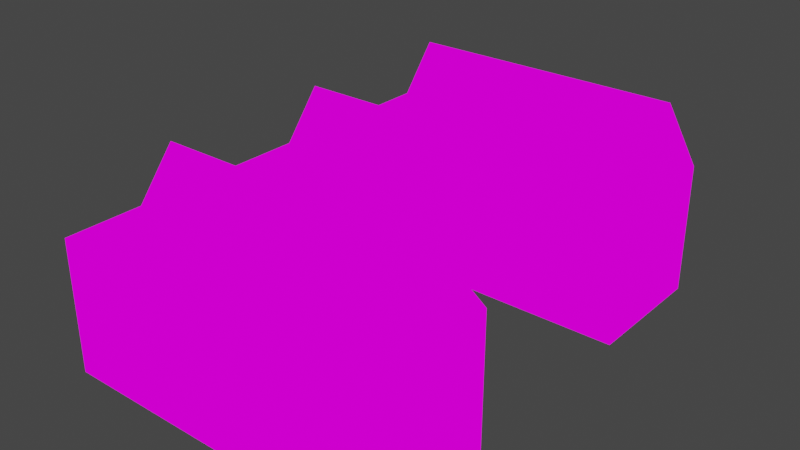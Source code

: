 # Source: manorinterior.blend  (saved by Blender 3.3.6; exported with 4.5.12 LTS)
import bpy
from mathutils import Matrix  # noqa: F401  (used for matrix-valued properties, if any)

bpy.ops.wm.read_factory_settings(use_empty=True)
scene = bpy.context.scene
scene.name = 'Scene'

# ---- collections
col_collection = bpy.data.collections.new('Collection'); scene.collection.children.link(col_collection)

# ---- images (referenced by path relative to the original .blend; pixels are not part of the script)
import os
ASSET_DIR = os.environ.get("B2B_ASSET_DIR", "")  # directory of the original .blend (textures are referenced by path, not embedded)
HERE = os.path.dirname(os.path.abspath(__file__))  # packed textures are extracted next to this script under _unpacked/

def load_image(name, relpath, width, height, colorspace="sRGB"):
    """Load a texture the original file referenced (path relative to the .blend, or extracted next to this script)."""
    p = next((c for c in (os.path.join(HERE, relpath), os.path.join(ASSET_DIR, relpath)) if relpath and os.path.exists(c)), "")
    if p:
        img = bpy.data.images.load(p, check_existing=True)
        img.name = name
    else:  # same state as the original file: an image datablock whose file is absent (Cycles renders it pink)
        img = bpy.data.images.new(name, width, height)
        img.source = "FILE"
        img.filepath = "//" + (relpath or name)
    img.colorspace_settings.name = colorspace
    return img
img_manorinterior_psd = load_image('manorinterior.psd', 'manorinterior.psd', 1024, 1024, 'sRGB')

# ---- materials (node trees are filled in below, after node groups)
mat_material_001 = bpy.data.materials.new('Material.001')
mat_material_001.alpha_threshold = 0.0
mat_material_001.use_transparent_shadow = False
mat_material_001.roughness = 0.5
mat_material_001.line_color = (0.0, 0.0, 0.0, 1.0)

# ---- material node trees
mat_material_001.use_nodes = True; mat_material_001.node_tree.nodes.clear()
_N = mat_material_001.node_tree.nodes; _L = mat_material_001.node_tree.links
n0 = _N.new('ShaderNodeOutputMaterial'); n0.name = 'Material Output'; n0.location = (300, 300)
n1 = _N.new('ShaderNodeEmission'); n1.name = 'Emission'; n1.location = (10, 300)
n2 = _N.new('ShaderNodeTexImage'); n2.name = 'Image Texture'; n2.location = (-280, 280)
n2.image = img_manorinterior_psd
n2.interpolation = 'Closest'
_L.new(n1.outputs[0], n0.inputs[0])
_L.new(n2.outputs[0], n1.inputs[0])
n0.is_active_output = True

# ---- world
world_world = bpy.data.worlds.new('World'); scene.world = world_world
world_world.use_nodes = True; world_world.node_tree.nodes.clear()
_N = world_world.node_tree.nodes; _L = world_world.node_tree.links
n0 = _N.new('ShaderNodeOutputWorld'); n0.name = 'World Output'; n0.location = (300, 300)
n1 = _N.new('ShaderNodeBackground'); n1.name = 'Background'; n1.location = (10, 300)
n1.inputs[0].default_value = (0.05088, 0.05088, 0.05088, 1.0)
_L.new(n1.outputs[0], n0.inputs[0])
n0.is_active_output = True
world_world.color = (0.05088, 0.05088, 0.05088)
world_world.use_sun_shadow = False
world_world.sun_shadow_jitter_overblur = 0.0

# ---- meshes
me_plane_049 = bpy.data.meshes.new('Plane.049')
me_plane_049.from_pydata([(9.0, 7.0, 0.0), (9.0, 9.0, 0.0), (7.0, -9.0, 0.0), (9.0, 5.0, 0.0), (9.0, -9.0, 0.0), (7.0, -7.0, 0.0), (9.0, -7.0, 0.0), (7.0, 7.0, 0.0), (5.0, 9.0, 0.0), (7.0, 9.0, 0.0), (5.0, 5.0, 0.0), (7.0, 5.0, 0.0), (5.0, 7.0, 0.0), (5.0, -7.0, 0.0), (3.0, 9.0, 0.0), (3.0, -9.0, 0.0), (3.0, 5.0, 0.0), (5.0, -9.0, 0.0), (3.0, 7.0, 0.0), (3.0, -7.0, 0.0), (1.0, 5.0, 0.0), (1.0, 7.0, 0.0), (1.0, -1.0, 0.0), (-1.0, -9.0, 0.0), (1.0, -9.0, 0.0), (-1.0, -7.0, 0.0), (1.0, -7.0, 0.0), (-1.0, 7.0, 0.0), (-3.0, 9.0, 0.0), (-3.0, -11.0, 0.0), (-3.0, 5.0, 0.0), (-1.0, 5.0, 0.0), (-3.0, 3.0, 0.0), (-1.0, 3.0, 0.0), (-1.0, 1.0, 0.0), (-1.0, -3.0, 0.0), (-3.0, -1.0, 0.0), (-1.0, -1.0, 0.0), (-1.0, -5.0, 0.0), (-3.0, -3.0, 0.0), (-3.0, -7.0, 0.0), (-3.0, -9.0, 0.0), (-5.0, 7.0, 0.0), (-3.0, 7.0, 0.0), (-5.0, 5.0, 0.0), (-5.0, 1.0, 0.0), (-3.0, 1.0, 0.0), (-3.0, -5.0, 0.0), (-5.0, -5.0, 0.0), (-7.0, 7.0, 0.0), (-7.0, 9.0, 0.0), (-5.0, 9.0, 0.0), (-7.0, -11.0, 0.0), (-5.0, -11.0, 0.0), (-7.0, -9.0, 0.0), (-5.0, -9.0, 0.0), (-7.0, 5.0, 0.0), (-5.0, 3.0, 0.0), (-7.0, 3.0, 0.0), (-7.0, -1.0, 0.0), (-7.0, 1.0, 0.0), (-5.0, -3.0, 0.0), (-5.0, -1.0, 0.0), (-7.0, -3.0, 0.0), (-7.0, -7.0, 0.0), (-7.0, -5.0, 0.0), (-5.0, -7.0, 0.0), (7.0, -13.0, 0.0), (9.0, -13.0, 0.0), (9.0, -11.0, 0.0), (5.0, -11.0, 0.0), (7.0, -11.0, 0.0), (3.0, -11.0, 0.0), (3.0, -13.0, 0.0), (1.0, -11.0, 0.0), (1.0, -13.0, 0.0), (-1.0, -11.0, 0.0), (-5.0, -13.0, 0.0), (9.0, -15.0, 0.0), (7.0, -15.0, 0.0), (5.0, -13.0, 0.0), (5.0, -15.0, 0.0), (1.0, -15.0, 0.0), (3.0, -15.0, 0.0), (-1.0, -15.0, 0.0), (-1.0, -13.0, 0.0), (-3.0, -15.0, 0.0), (-3.0, -13.0, 0.0), (-7.0, -15.0, 0.0), (-5.0, -15.0, 0.0), (-7.0, -13.0, 0.0), (1.0, 1.0, 0.0), (1.0, 3.0, 0.0), (1.0, -5.0, 0.0), (1.0, -3.0, 0.0), (7.0, 11.0, 0.0), (9.0, 11.0, 0.0), (1.0, 9.0, 0.0), (-1.0, 9.0, 0.0), (-7.0, 11.0, 0.0), (9.0, 13.0, 0.0), (7.0, 13.0, 0.0), (3.0, 11.0, 0.0), (5.0, 11.0, 0.0), (3.0, 13.0, 0.0), (5.0, 13.0, 0.0), (1.0, 11.0, 0.0), (1.0, 13.0, 0.0), (-1.0, 11.0, 0.0), (-1.0, 13.0, 0.0), (-3.0, 11.0, 0.0), (-5.0, 11.0, 0.0), (-3.0, 13.0, 0.0), (-7.0, 13.0, 0.0), (-5.0, 13.0, 0.0), (-7.0, 7.0, 0.0), (-7.0, 5.0, 0.0), (-7.0, 1.0, 0.0), (-7.0, -5.0, 0.0), (-9.0, 7.0, 0.0), (-9.0, 9.0, 0.0), (-7.0, 9.0, 0.0), (-9.0, -11.0, 0.0), (-7.0, -11.0, 0.0), (-9.0, -9.0, 0.0), (-7.0, -9.0, 0.0), (-9.0, 5.0, 0.0), (-7.0, 3.0, 0.0), (-9.0, 3.0, 0.0), (-9.0, -1.0, 0.0), (-9.0, 1.0, 0.0), (-7.0, -3.0, 0.0), (-7.0, -1.0, 0.0), (-9.0, -3.0, 0.0), (-9.0, -7.0, 0.0), (-9.0, -5.0, 0.0), (-7.0, -7.0, 0.0), (-7.0, -13.0, 0.0), (-9.0, -15.0, 0.0), (-7.0, -15.0, 0.0), (-9.0, -13.0, 0.0), (-9.0, 11.0, 0.0), (-7.0, 11.0, 0.0), (-9.0, 13.0, 0.0), (-7.0, 13.0, 0.0), (-9.0, 7.0, 0.0), (-9.0, 5.0, 0.0), (-9.0, 1.0, 0.0), (-9.0, -5.0, 0.0), (-11.0, 7.0, 0.0), (-11.0, 9.0, 0.0), (-9.0, 9.0, 0.0), (-11.0, -11.0, 0.0), (-9.0, -11.0, 0.0), (-11.0, -9.0, 0.0), (-9.0, -9.0, 0.0), (-11.0, 5.0, 0.0), (-9.0, 3.0, 0.0), (-11.0, 3.0, 0.0), (-11.0, -1.0, 0.0), (-11.0, 1.0, 0.0), (-9.0, -3.0, 0.0), (-9.0, -1.0, 0.0), (-11.0, -3.0, 0.0), (-11.0, -7.0, 0.0), (-11.0, -5.0, 0.0), (-9.0, -7.0, 0.0), (-9.0, -13.0, 0.0), (-11.0, -15.0, 0.0), (-9.0, -15.0, 0.0), (-11.0, -13.0, 0.0), (-11.0, 11.0, 0.0), (-9.0, 11.0, 0.0), (-11.0, 13.0, 0.0), (-9.0, 13.0, 0.0)], [], [(37, 22, 91, 34), (7, 0, 1, 9), (71, 69, 4, 2), (11, 3, 0, 7), (2, 4, 6, 5), (12, 7, 9, 8), (70, 71, 2, 17), (10, 11, 7, 12), (17, 2, 5, 13), (18, 12, 8, 14), (72, 70, 17, 15), (16, 10, 12, 18), (15, 17, 13, 19), (21, 18, 14, 97), (74, 72, 15, 24), (20, 16, 18, 21), (24, 15, 19, 26), (27, 21, 97, 98), (76, 74, 24, 23), (31, 20, 21, 27), (35, 94, 22, 37), (23, 24, 26, 25), (43, 27, 98, 28), (29, 76, 23, 41), (30, 31, 27, 43), (32, 33, 31, 30), (46, 34, 33, 32), (36, 37, 34, 46), (39, 35, 37, 36), (47, 38, 35, 39), (40, 25, 38, 47), (41, 23, 25, 40), (42, 43, 28, 51), (53, 29, 41, 55), (44, 30, 43, 42), (57, 32, 30, 44), (45, 46, 32, 57), (62, 36, 46, 45), (61, 39, 36, 62), (48, 47, 39, 61), (66, 40, 47, 48), (55, 41, 40, 66), (49, 42, 51, 50), (52, 53, 55, 54), (56, 44, 42, 49), (58, 57, 44, 56), (60, 45, 57, 58), (59, 62, 45, 60), (63, 61, 62, 59), (65, 48, 61, 63), (64, 66, 48, 65), (54, 55, 66, 64), (67, 68, 69, 71), (80, 67, 71, 70), (73, 80, 70, 72), (75, 73, 72, 74), (85, 75, 74, 76), (87, 85, 76, 29), (77, 87, 29, 53), (90, 77, 53, 52), (79, 78, 68, 67), (81, 79, 67, 80), (83, 81, 80, 73), (82, 83, 73, 75), (84, 82, 75, 85), (86, 84, 85, 87), (89, 86, 87, 77), (88, 89, 77, 90), (34, 91, 92, 33), (38, 93, 94, 35), (9, 1, 96, 95), (8, 9, 95, 103), (14, 8, 103, 102), (97, 14, 102, 106), (98, 97, 106, 108), (28, 98, 108, 110), (51, 28, 110, 111), (50, 51, 111, 99), (95, 96, 100, 101), (103, 95, 101, 105), (102, 103, 105, 104), (106, 102, 104, 107), (108, 106, 107, 109), (110, 108, 109, 112), (111, 110, 112, 114), (99, 111, 114, 113), (119, 115, 121, 120), (122, 123, 125, 124), (126, 116, 115, 119), (128, 127, 116, 126), (130, 117, 127, 128), (129, 132, 117, 130), (133, 131, 132, 129), (135, 118, 131, 133), (134, 136, 118, 135), (124, 125, 136, 134), (140, 137, 123, 122), (138, 139, 137, 140), (120, 121, 142, 141), (141, 142, 144, 143), (149, 145, 151, 150), (152, 153, 155, 154), (156, 146, 145, 149), (158, 157, 146, 156), (160, 147, 157, 158), (159, 162, 147, 160), (163, 161, 162, 159), (165, 148, 161, 163), (164, 166, 148, 165), (154, 155, 166, 164), (170, 167, 153, 152), (168, 169, 167, 170), (150, 151, 172, 171), (171, 172, 174, 173)])
_uv = me_plane_049.uv_layers.new(name='UVMap')
_uv.uv.foreach_set('vector', [0.6816, 0.9121, 0.7559, 0.9121, 0.7559, 0.9863, 0.6816, 0.9863, 0.6816, 0.9121, 0.7559, 0.9121, 0.7559, 0.9863, 0.6816, 0.9863, 0.6816, 0.9121, 0.7559, 0.9121, 0.7559, 0.9863, 0.6816, 0.9863, 0.6816, 0.9121, 0.7559, 0.9121, 0.7559, 0.9863, 0.6816, 0.9863, 0.6816, 0.9121, 0.7559, 0.9121, 0.7559, 0.9863, 0.6816, 0.9863, 0.6816, 0.9121, 0.7559, 0.9121, 0.7559, 0.9863, 0.6816, 0.9863, 0.6816, 0.9121, 0.7559, 0.9121, 0.7559, 0.9863, 0.6816, 0.9863, 0.6816, 0.9121, 0.7559, 0.9121, 0.7559, 0.9863, 0.6816, 0.9863, 0.6816, 0.9121, 0.7559, 0.9121, 0.7559, 0.9863, 0.6816, 0.9863, 0.6816, 0.9121, 0.7559, 0.9121, 0.7559, 0.9863, 0.6816, 0.9863, 0.6816, 0.9121, 0.7559, 0.9121, 0.7559, 0.9863, 0.6816, 0.9863, 0.6816, 0.9121, 0.7559, 0.9121, 0.7559, 0.9863, 0.6816, 0.9863, 0.6816, 0.9121, 0.7559, 0.9121, 0.7559, 0.9863, 0.6816, 0.9863, 0.6816, 0.9121, 0.7559, 0.9121, 0.7559, 0.9863, 0.6816, 0.9863, 0.6816, 0.9121, 0.7559, 0.9121, 0.7559, 0.9863, 0.6816, 0.9863, 0.6816, 0.9121, 0.7559, 0.9121, 0.7559, 0.9863, 0.6816, 0.9863, 0.6816, 0.9121, 0.7559, 0.9121, 0.7559, 0.9863, 0.6816, 0.9863, 0.6816, 0.9121, 0.7559, 0.9121, 0.7559, 0.9863, 0.6816, 0.9863, 0.6816, 0.9121, 0.7559, 0.9121, 0.7559, 0.9863, 0.6816, 0.9863, 0.6816, 0.9121, 0.7559, 0.9121, 0.7559, 0.9863, 0.6816, 0.9863, 0.6816, 0.9121, 0.7559, 0.9121, 0.7559, 0.9863, 0.6816, 0.9863, 0.6816, 0.9121, 0.7559, 0.9121, 0.7559, 0.9863, 0.6816, 0.9863, 0.6816, 0.9121, 0.7559, 0.9121, 0.7559, 0.9863, 0.6816, 0.9863, 0.6816, 0.9121, 0.7559, 0.9121, 0.7559, 0.9863, 0.6816, 0.9863, 0.6816, 0.9121, 0.7559, 0.9121, 0.7559, 0.9863, 0.6816, 0.9863, 0.6816, 0.9121, 0.7559, 0.9121, 0.7559, 0.9863, 0.6816, 0.9863, 0.6816, 0.9121, 0.7559, 0.9121, 0.7559, 0.9863, 0.6816, 0.9863, 0.6816, 0.9121, 0.7559, 0.9121, 0.7559, 0.9863, 0.6816, 0.9863, 0.6816, 0.9121, 0.7559, 0.9121, 0.7559, 0.9863, 0.6816, 0.9863, 0.6816, 0.9121, 0.7559, 0.9121, 0.7559, 0.9863, 0.6816, 0.9863, 0.6816, 0.9121, 0.7559, 0.9121, 0.7559, 0.9863, 0.6816, 0.9863, 0.6816, 0.9121, 0.7559, 0.9121, 0.7559, 0.9863, 0.6816, 0.9863, 0.6816, 0.9121, 0.7559, 0.9121, 0.7559, 0.9863, 0.6816, 0.9863, 0.6816, 0.9121, 0.7559, 0.9121, 0.7559, 0.9863, 0.6816, 0.9863, 0.6816, 0.9121, 0.7559, 0.9121, 0.7559, 0.9863, 0.6816, 0.9863, 0.6816, 0.9121, 0.7559, 0.9121, 0.7559, 0.9863, 0.6816, 0.9863, 0.6816, 0.9121, 0.7559, 0.9121, 0.7559, 0.9863, 0.6816, 0.9863, 0.6816, 0.9121, 0.7559, 0.9121, 0.7559, 0.9863, 0.6816, 0.9863, 0.6816, 0.9121, 0.7559, 0.9121, 0.7559, 0.9863, 0.6816, 0.9863, 0.6816, 0.9121, 0.7559, 0.9121, 0.7559, 0.9863, 0.6816, 0.9863, 0.6816, 0.9121, 0.7559, 0.9121, 0.7559, 0.9863, 0.6816, 0.9863, 0.6816, 0.9121, 0.7559, 0.9121, 0.7559, 0.9863, 0.6816, 0.9863, 0.6816, 0.9121, 0.7559, 0.9121, 0.7559, 0.9863, 0.6816, 0.9863, 0.6816, 0.9121, 0.7559, 0.9121, 0.7559, 0.9863, 0.6816, 0.9863, 0.6816, 0.9121, 0.7559, 0.9121, 0.7559, 0.9863, 0.6816, 0.9863, 0.6816, 0.9121, 0.7559, 0.9121, 0.7559, 0.9863, 0.6816, 0.9863, 0.6816, 0.9121, 0.7559, 0.9121, 0.7559, 0.9863, 0.6816, 0.9863, 0.6816, 0.9121, 0.7559, 0.9121, 0.7559, 0.9863, 0.6816, 0.9863, 0.6816, 0.9121, 0.7559, 0.9121, 0.7559, 0.9863, 0.6816, 0.9863, 0.6816, 0.9121, 0.7559, 0.9121, 0.7559, 0.9863, 0.6816, 0.9863, 0.6816, 0.9121, 0.7559, 0.9121, 0.7559, 0.9863, 0.6816, 0.9863, 0.6816, 0.9121, 0.7559, 0.9121, 0.7559, 0.9863, 0.6816, 0.9863, 0.6816, 0.9121, 0.7559, 0.9121, 0.7559, 0.9863, 0.6816, 0.9863, 0.6816, 0.9121, 0.7559, 0.9121, 0.7559, 0.9863, 0.6816, 0.9863, 0.6816, 0.9121, 0.7559, 0.9121, 0.7559, 0.9863, 0.6816, 0.9863, 0.6816, 0.9121, 0.7559, 0.9121, 0.7559, 0.9863, 0.6816, 0.9863, 0.6816, 0.9121, 0.7559, 0.9121, 0.7559, 0.9863, 0.6816, 0.9863, 0.6816, 0.9121, 0.7559, 0.9121, 0.7559, 0.9863, 0.6816, 0.9863, 0.6816, 0.9121, 0.7559, 0.9121, 0.7559, 0.9863, 0.6816, 0.9863, 0.6816, 0.9121, 0.7559, 0.9121, 0.7559, 0.9863, 0.6816, 0.9863, 0.6816, 0.9121, 0.7559, 0.9121, 0.7559, 0.9863, 0.6816, 0.9863, 0.6816, 0.9121, 0.7559, 0.9121, 0.7559, 0.9863, 0.6816, 0.9863, 0.6816, 0.9121, 0.7559, 0.9121, 0.7559, 0.9863, 0.6816, 0.9863, 0.6816, 0.9121, 0.7559, 0.9121, 0.7559, 0.9863, 0.6816, 0.9863, 0.6816, 0.9121, 0.7559, 0.9121, 0.7559, 0.9863, 0.6816, 0.9863, 0.6816, 0.9121, 0.7559, 0.9121, 0.7559, 0.9863, 0.6816, 0.9863, 0.6816, 0.9121, 0.7559, 0.9121, 0.7559, 0.9863, 0.6816, 0.9863, 0.6816, 0.9121, 0.7559, 0.9121, 0.7559, 0.9863, 0.6816, 0.9863, 0.6816, 0.9121, 0.7559, 0.9121, 0.7559, 0.9863, 0.6816, 0.9863, 0.6816, 0.9121, 0.7559, 0.9121, 0.7559, 0.9863, 0.6816, 0.9863, 0.6816, 0.9121, 0.7559, 0.9121, 0.7559, 0.9863, 0.6816, 0.9863, 0.6816, 0.9121, 0.7559, 0.9121, 0.7559, 0.9863, 0.6816, 0.9863, 0.6816, 0.9121, 0.7559, 0.9121, 0.7559, 0.9863, 0.6816, 0.9863, 0.6816, 0.9121, 0.7559, 0.9121, 0.7559, 0.9863, 0.6816, 0.9863, 0.6816, 0.9121, 0.7559, 0.9121, 0.7559, 0.9863, 0.6816, 0.9863, 0.6816, 0.9121, 0.7559, 0.9121, 0.7559, 0.9863, 0.6816, 0.9863, 0.6816, 0.9121, 0.7559, 0.9121, 0.7559, 0.9863, 0.6816, 0.9863, 0.6816, 0.9121, 0.7559, 0.9121, 0.7559, 0.9863, 0.6816, 0.9863, 0.6816, 0.9121, 0.7559, 0.9121, 0.7559, 0.9863, 0.6816, 0.9863, 0.6816, 0.9121, 0.7559, 0.9121, 0.7559, 0.9863, 0.6816, 0.9863, 0.6816, 0.9121, 0.7559, 0.9121, 0.7559, 0.9863, 0.6816, 0.9863, 0.6816, 0.9121, 0.7559, 0.9121, 0.7559, 0.9863, 0.6816, 0.9863, 0.6816, 0.9121, 0.7559, 0.9121, 0.7559, 0.9863, 0.6816, 0.9863, 0.6816, 0.9121, 0.7559, 0.9121, 0.7559, 0.9863, 0.6816, 0.9863, 0.6816, 0.9121, 0.7559, 0.9121, 0.7559, 0.9863, 0.6816, 0.9863, 0.6816, 0.9121, 0.7559, 0.9121, 0.7559, 0.9863, 0.6816, 0.9863, 0.6816, 0.9121, 0.7559, 0.9121, 0.7559, 0.9863, 0.6816, 0.9863, 0.6816, 0.9121, 0.7559, 0.9121, 0.7559, 0.9863, 0.6816, 0.9863, 0.6816, 0.9121, 0.7559, 0.9121, 0.7559, 0.9863, 0.6816, 0.9863, 0.6816, 0.9121, 0.7559, 0.9121, 0.7559, 0.9863, 0.6816, 0.9863, 0.6816, 0.9121, 0.7559, 0.9121, 0.7559, 0.9863, 0.6816, 0.9863, 0.6816, 0.9121, 0.7559, 0.9121, 0.7559, 0.9863, 0.6816, 0.9863, 0.6816, 0.9121, 0.7559, 0.9121, 0.7559, 0.9863, 0.6816, 0.9863, 0.6816, 0.9121, 0.7559, 0.9121, 0.7559, 0.9863, 0.6816, 0.9863, 0.6816, 0.9121, 0.7559, 0.9121, 0.7559, 0.9863, 0.6816, 0.9863, 0.6816, 0.9121, 0.7559, 0.9121, 0.7559, 0.9863, 0.6816, 0.9863, 0.6816, 0.9121, 0.7559, 0.9121, 0.7559, 0.9863, 0.6816, 0.9863, 0.6816, 0.9121, 0.7559, 0.9121, 0.7559, 0.9863, 0.6816, 0.9863, 0.6816, 0.9121, 0.7559, 0.9121, 0.7559, 0.9863, 0.6816, 0.9863, 0.6816, 0.9121, 0.7559, 0.9121, 0.7559, 0.9863, 0.6816, 0.9863, 0.6816, 0.9121, 0.7559, 0.9121, 0.7559, 0.9863, 0.6816, 0.9863, 0.6816, 0.9121, 0.7559, 0.9121, 0.7559, 0.9863, 0.6816, 0.9863, 0.6816, 0.9121, 0.7559, 0.9121, 0.7559, 0.9863, 0.6816, 0.9863, 0.6816, 0.9121, 0.7559, 0.9121, 0.7559, 0.9863, 0.6816, 0.9863, 0.6816, 0.9121, 0.7559, 0.9121, 0.7559, 0.9863, 0.6816, 0.9863, 0.6816, 0.9121, 0.7559, 0.9121, 0.7559, 0.9863, 0.6816, 0.9863, 0.6816, 0.9121, 0.7559, 0.9121, 0.7559, 0.9863, 0.6816, 0.9863, 0.6816, 0.9121, 0.7559, 0.9121, 0.7559, 0.9863, 0.6816, 0.9863, 0.6816, 0.9121, 0.7559, 0.9121, 0.7559, 0.9863, 0.6816, 0.9863, 0.6816, 0.9121, 0.7559, 0.9121, 0.7559, 0.9863, 0.6816, 0.9863, 0.6816, 0.9121, 0.7559, 0.9121, 0.7559, 0.9863, 0.6816, 0.9863, 0.6816, 0.9121, 0.7559, 0.9121, 0.7559, 0.9863, 0.6816, 0.9863, 0.6816, 0.9121, 0.7559, 0.9121, 0.7559, 0.9863, 0.6816, 0.9863, 0.6816, 0.9121, 0.7559, 0.9121, 0.7559, 0.9863, 0.6816, 0.9863])
me_plane_049.materials.append(mat_material_001)
me_plane_049.update()
me_plane_118 = bpy.data.meshes.new('Plane.118')
me_plane_118.from_pydata([(9.0, 5.0, 0.0), (9.0, -7.0, 0.0), (-1.0, -7.0, 0.0), (-1.0, 5.0, 0.0), (-1.0, 3.0, 0.0), (-1.0, -5.0, 0.0), (9.0, -15.0, 0.0), (-7.0, -15.0, 0.0), (1.0, 3.0, 0.0), (1.0, -5.0, 0.0), (9.0, 13.0, 0.0), (-7.0, 13.0, 0.0), (9.0, 5.0, 8.0), (9.0, -7.0, 8.0), (-1.0, -7.0, 8.0), (-1.0, 5.0, 8.0), (-1.0, 3.0, 8.0), (-1.0, -5.0, 8.0), (9.0, -15.0, 8.0), (-7.0, -15.0, 8.0), (1.0, 3.0, 8.0), (1.0, -5.0, 8.0), (9.0, 13.0, 8.0), (-7.0, 13.0, 8.0), (9.0, -7.0, 8.0), (-7.0, -7.0, 8.0), (9.0, -11.0, 13.0), (-7.0, -11.0, 13.0), (9.0, 9.0, 13.0), (-7.0, 9.0, 13.0), (9.0, 5.0, 8.0), (-7.0, 5.0, 8.0), (-7.0, -5.0, 8.0), (1.0, -5.0, 8.0), (-7.0, 3.0, 8.0), (1.0, 3.0, 8.0), (-7.0, -1.0, 13.0), (1.0, -1.0, 13.0), (-1.0, -15.0, 8.0), (-1.0, 13.0, 8.0), (-4.0, -11.0, 12.0), (-4.0, 9.0, 12.0), (1.0, 1.0, 0.0), (1.0, -1.0, 0.0), (1.0, -3.0, 0.0), (1.0, 1.0, 8.0), (1.0, -1.0, 8.0), (1.0, -3.0, 8.0), (1.0, -3.332, 0.0), (1.0, -3.332, 8.0), (1.0, 1.321, 0.0), (1.0, 1.321, 8.0), (1.0, -3.0, 2.973), (1.0, -1.0, 2.973), (1.0, 1.0, 2.973), (1.0, -3.332, 2.973), (1.0, 1.321, 2.973), (1.0, -3.0, 3.609), (1.0, -1.0, 3.609), (1.0, 1.0, 3.609), (1.0, -3.332, 3.609), (1.0, 1.321, 3.609), (2.003, 1.321, 0.0), (2.003, 1.0, 0.0), (2.003, -3.0, 0.0), (2.003, -3.332, 0.0), (2.003, -3.0, 2.973), (2.003, 1.0, 2.973), (2.003, -3.332, 2.973), (2.003, 1.321, 2.973), (2.003, -1.0, 2.973), (2.003, -3.0, 3.609), (2.003, -1.0, 3.609), (2.003, 1.0, 3.609), (2.003, -3.332, 3.609), (2.003, 1.321, 3.609), (1.0, -2.0, 0.0), (1.0, -2.0, 8.0), (1.0, -2.0, 2.973), (1.0, -2.0, 3.609), (2.003, -2.0, 2.973), (2.003, -2.0, 3.609), (1.0, 0.0, 0.0), (1.0, 0.0, 8.0), (1.0, 0.0, 2.973), (1.0, 0.0, 3.609), (2.003, 0.0, 2.973), (2.003, 0.0, 3.609), (1.71, 0.0, 8.0), (1.71, -1.0, 8.0), (1.71, -2.0, 8.0), (1.71, -1.0, 3.609), (1.71, 0.0, 3.609), (1.71, -2.0, 3.609), (1.0, -2.0, 8.592), (1.0, 0.0, 8.592), (1.0, -3.0, 4.955), (1.0, 1.0, 4.955), (1.0, -3.332, 4.955), (1.0, 1.321, 4.955), (1.71, -1.0, 4.955), (1.71, -2.0, 4.955), (1.71, 0.0, 4.955), (1.0, -3.0, 5.263), (1.0, 1.0, 5.263), (1.0, -3.332, 5.263), (1.0, 1.321, 5.263), (1.71, -1.0, 5.263), (1.71, -2.0, 5.263), (1.71, 0.0, 5.263), (1.9, 0.0, 4.955), (1.9, -1.0, 4.955), (1.9, -2.0, 4.955), (1.19, -3.0, 4.955), (1.19, 1.0, 4.955), (1.19, -3.0, 5.263), (1.19, 1.0, 5.263), (1.9, -1.0, 5.263), (1.9, -2.0, 5.263), (1.9, 0.0, 5.263), (-11.0, -15.0, 0.0), (-11.0, 13.0, 0.0), (-11.0, -15.0, 8.0), (-11.0, 13.0, 8.0), (1.509, 0.0, 4.955), (1.509, -1.0, 4.955), (1.509, -2.0, 4.955), (0.7993, -3.0, 4.955), (0.7993, 1.0, 4.955), (0.7993, 1.321, 4.955), (0.7993, -3.332, 4.955), (0.7993, -3.332, 5.263), (0.7993, 1.321, 5.263), (1.509, 0.0, 5.263), (1.509, -1.0, 5.263), (1.509, -2.0, 5.263), (0.7993, -3.0, 5.263), (0.7993, 1.0, 5.263)], [], [(9, 5, 17, 21), (7, 120, 122, 19), (5, 2, 14, 17), (3, 15, 12, 0), (50, 56, 61, 99, 106, 51, 20, 8), (7, 19, 18, 6), (2, 1, 13, 14), (10, 0, 12, 22), (8, 20, 16, 4), (6, 18, 13, 1), (11, 10, 22, 23), (4, 16, 15, 3), (28, 30, 31, 29), (22, 23, 29, 28), (24, 26, 27, 25), (18, 19, 27, 26), (32, 33, 37, 36), (34, 36, 37, 35), (26, 24, 18), (28, 22, 30), (37, 35, 33), (27, 19, 25), (36, 32, 34), (29, 31, 23), (38, 40, 41, 39), (19, 23, 41, 40), (105, 49, 47, 103), (90, 94, 47), (46, 89, 90, 77), (9, 21, 49, 105, 98, 60, 55, 48), (104, 45, 51, 106), (56, 69, 75, 61), (82, 84, 54, 42), (76, 78, 53, 43), (60, 74, 68, 55), (50, 62, 69, 56), (55, 68, 65, 48), (57, 71, 74, 60), (54, 67, 63, 42), (63, 67, 69, 62), (65, 68, 66, 64), (67, 73, 75, 69), (86, 87, 73, 67), (80, 81, 72, 70), (68, 74, 71, 66), (84, 86, 67, 54), (61, 75, 73, 59), (78, 80, 70, 53), (42, 63, 62, 50), (44, 64, 66, 52), (85, 87, 72, 58), (79, 81, 71, 57), (48, 65, 64, 44), (52, 66, 80, 78), (66, 71, 81, 80), (44, 52, 78, 76), (83, 88, 89, 46), (59, 73, 87, 85), (53, 70, 86, 84), (70, 72, 87, 86), (43, 53, 84, 82), (57, 93, 79), (108, 90, 89, 107), (109, 88, 45, 104), (103, 47, 90, 108), (107, 89, 88, 109), (77, 90, 47), (45, 88, 83), (45, 95, 88), (58, 91, 92, 85), (79, 93, 91, 58), (85, 92, 59), (94, 90, 88, 95), (91, 100, 102, 92), (57, 96, 101, 93), (92, 102, 97, 59), (93, 101, 100, 91), (59, 97, 99, 61), (60, 98, 96, 57), (107, 117, 118, 108), (96, 113, 112, 101), (104, 116, 119, 109), (100, 111, 110, 102), (111, 117, 119, 110), (113, 115, 118, 112), (110, 119, 116, 114), (112, 118, 117, 111), (114, 116, 106, 99), (98, 105, 115, 113), (102, 110, 114, 97), (106, 116, 104), (101, 112, 111, 100), (103, 115, 105), (97, 114, 99), (98, 113, 96), (109, 119, 117, 107), (108, 118, 115, 103), (121, 123, 122, 120), (23, 123, 121, 11), (50, 42, 54, 56), (56, 54, 59, 61), (59, 54, 84, 85), (58, 85, 84, 53), (53, 78, 79, 58), (57, 79, 78, 52), (52, 44, 48, 55), (57, 52, 55, 60), (106, 132, 129, 99), (108, 135, 134, 107), (102, 124, 125, 100), (98, 130, 131, 105), (109, 133, 137, 104), (103, 136, 135, 108), (137, 128, 129, 132), (133, 124, 128, 137), (134, 125, 124, 133), (135, 126, 125, 134), (136, 127, 126, 135), (131, 130, 127, 136), (101, 126, 127, 96), (104, 137, 132, 106), (97, 128, 124, 102), (105, 131, 136, 103), (100, 125, 126, 101), (99, 129, 128, 97), (107, 134, 133, 109), (96, 127, 130, 98)])
_uv = me_plane_118.uv_layers.new(name='UVMap')
_uv.uv.foreach_set('vector', [0.9955, 0.00452, 0.9525, 0.00452, 0.9525, 0.1765, 0.9955, 0.1765, 0.5092, 0.5524, 0.5092, 0.4515, 0.3072, 0.4515, 0.3072, 0.5524, 0.2285, 0.6154, 0.1855, 0.6154, 0.1855, 0.7874, 0.2285, 0.7874, 0.1765, 0.6154, 0.00452, 0.6154, 0.00452, 0.8304, 0.1765, 0.8304, 0.9074, 0.00452, 0.9074, 0.06843, 0.9074, 0.08209, 0.9074, 0.111, 0.9074, 0.1176, 0.9074, 0.1765, 0.9435, 0.1765, 0.9435, 0.00452, 0.5509, 0.00452, 0.379, 0.00452, 0.379, 0.3484, 0.5509, 0.3484, 0.6459, 0.8304, 0.6459, 0.6154, 0.474, 0.6154, 0.474, 0.8304, 0.8269, 0.7104, 0.655, 0.7104, 0.655, 0.8824, 0.8269, 0.8824, 0.9525, 0.7104, 0.9525, 0.8824, 0.9955, 0.8824, 0.9955, 0.7104, 0.2715, 0.7104, 0.2715, 0.8824, 0.4435, 0.8824, 0.4435, 0.7104, 0.4435, 0.7014, 0.4435, 0.3575, 0.2715, 0.3575, 0.2715, 0.7014, 0.1855, 0.7964, 0.1855, 0.9684, 0.2285, 0.9684, 0.2285, 0.7964, 0.655, 0.7014, 0.7625, 0.7014, 0.7625, 0.3575, 0.655, 0.3575, 0.7625, 0.7014, 0.7625, 0.3575, 0.655, 0.3575, 0.655, 0.7014, 0.7625, 0.00452, 0.655, 0.00452, 0.655, 0.3484, 0.7625, 0.3484, 0.379, 0.3484, 0.379, 0.00452, 0.2715, 0.00452, 0.2715, 0.3484, 0.9955, 0.3575, 0.9955, 0.1855, 0.888, 0.1855, 0.888, 0.3575, 0.9955, 0.3665, 0.888, 0.3665, 0.888, 0.5385, 0.9955, 0.5385, 0.7715, 0.2715, 0.879, 0.3575, 0.879, 0.1855, 0.7849, 0.6384, 0.8926, 0.7241, 0.8922, 0.5521, 0.7715, 0.4525, 0.879, 0.5385, 0.879, 0.3665, 0.836, 0.7964, 0.9435, 0.8824, 0.9435, 0.7104, 0.01655, 0.9184, 0.107, 0.8447, 0.1083, 0.9904, 0.4648, 0.9167, 0.56, 0.9946, 0.5617, 0.8409, 0.56, 0.6064, 0.6459, 0.5204, 0.6459, 0.09047, 0.56, 0.00452, 0.1765, 0.00452, 0.1765, 0.6064, 0.2625, 0.5204, 0.2625, 0.0905, 0.8073, 0.1176, 0.8073, 0.1765, 0.8145, 0.1765, 0.8145, 0.1176, 0.9148, 0.569, 0.9301, 0.569, 0.9301, 0.5475, 0.2891, 0.9258, 0.3047, 0.9258, 0.3047, 0.9043, 0.2891, 0.9043, 0.7715, 0.00452, 0.7715, 0.1765, 0.8073, 0.1765, 0.8073, 0.1176, 0.8073, 0.111, 0.8073, 0.08209, 0.8073, 0.06843, 0.8073, 0.00452, 0.9005, 0.1176, 0.9005, 0.1765, 0.9074, 0.1765, 0.9074, 0.1176, 0.6389, 0.9033, 0.6173, 0.9033, 0.6173, 0.917, 0.6389, 0.917, 0.5164, 0.531, 0.4525, 0.531, 0.4525, 0.5525, 0.5164, 0.5525, 0.5164, 0.488, 0.4525, 0.488, 0.4525, 0.5095, 0.5164, 0.5095, 0.1478, 0.917, 0.1694, 0.917, 0.1694, 0.9033, 0.1478, 0.9033, 0.6389, 0.8394, 0.6173, 0.8394, 0.6173, 0.9033, 0.6389, 0.9033, 0.1478, 0.9033, 0.1694, 0.9033, 0.1694, 0.8394, 0.1478, 0.8394, 0.547, 0.5594, 0.5254, 0.5594, 0.5254, 0.5666, 0.547, 0.5666, 0.3264, 0.9553, 0.348, 0.9553, 0.348, 0.8914, 0.3264, 0.8914, 0.5301, 0.4506, 0.4662, 0.4506, 0.4662, 0.4575, 0.5301, 0.4575, 0.5301, 0.3575, 0.4662, 0.3575, 0.4662, 0.3646, 0.5301, 0.3646, 0.4662, 0.4506, 0.4525, 0.4506, 0.4525, 0.4575, 0.4662, 0.4575, 0.4662, 0.4291, 0.4525, 0.4291, 0.4525, 0.4506, 0.4662, 0.4506, 0.4662, 0.3861, 0.4525, 0.3861, 0.4525, 0.4076, 0.4662, 0.4076, 0.4662, 0.3575, 0.4525, 0.3575, 0.4525, 0.3646, 0.4662, 0.3646, 0.2375, 0.855, 0.2591, 0.855, 0.2591, 0.8335, 0.2375, 0.8335, 0.547, 0.4665, 0.5254, 0.4665, 0.5254, 0.4734, 0.547, 0.4734, 0.2375, 0.898, 0.2591, 0.898, 0.2591, 0.8765, 0.2375, 0.8765, 0.5391, 0.3881, 0.5391, 0.4096, 0.546, 0.4096, 0.546, 0.3881, 0.3174, 0.8914, 0.2958, 0.8914, 0.2958, 0.9553, 0.3174, 0.9553, 0.547, 0.4949, 0.5254, 0.4949, 0.5254, 0.5164, 0.547, 0.5164, 0.547, 0.5379, 0.5254, 0.5379, 0.5254, 0.5594, 0.547, 0.5594, 0.5391, 0.3575, 0.5391, 0.379, 0.5462, 0.379, 0.5462, 0.3575, 0.2375, 0.9195, 0.2591, 0.9195, 0.2591, 0.898, 0.2375, 0.898, 0.4662, 0.3646, 0.4525, 0.3646, 0.4525, 0.3861, 0.4662, 0.3861, 0.5164, 0.4665, 0.4525, 0.4665, 0.4525, 0.488, 0.5164, 0.488, 0.2891, 0.9473, 0.3047, 0.9473, 0.3047, 0.9258, 0.2891, 0.9258, 0.547, 0.4734, 0.5254, 0.4734, 0.5254, 0.4949, 0.547, 0.4949, 0.2375, 0.8765, 0.2591, 0.8765, 0.2591, 0.855, 0.2375, 0.855, 0.4662, 0.4076, 0.4525, 0.4076, 0.4525, 0.4291, 0.4662, 0.4291, 0.5164, 0.5095, 0.4525, 0.5095, 0.4525, 0.531, 0.5164, 0.531, 0.4354, 0.4072, 0.4577, 0.4386, 0.4354, 0.4386, 0.836, 0.1176, 0.836, 0.1765, 0.8575, 0.1765, 0.8575, 0.1176, 0.879, 0.1176, 0.879, 0.1765, 0.9005, 0.1765, 0.9005, 0.1176, 0.8145, 0.1176, 0.8145, 0.1765, 0.836, 0.1765, 0.836, 0.1176, 0.8575, 0.1176, 0.8575, 0.1765, 0.879, 0.1765, 0.879, 0.1176, 0.2891, 0.9043, 0.3047, 0.9043, 0.2891, 0.8828, 0.2891, 0.9688, 0.3047, 0.9473, 0.2891, 0.9473, 0.9301, 0.6335, 0.9301, 0.612, 0.9148, 0.612, 0.4354, 0.47, 0.4577, 0.47, 0.4577, 0.5013, 0.4354, 0.5013, 0.4183, 0.4448, 0.3931, 0.4448, 0.3931, 0.4803, 0.4183, 0.4803, 0.4354, 0.5013, 0.4577, 0.5013, 0.4354, 0.5327, 0.9301, 0.569, 0.9148, 0.569, 0.9148, 0.612, 0.9301, 0.612, 0.8575, 0.08209, 0.8575, 0.111, 0.879, 0.111, 0.879, 0.08209, 0.8145, 0.08209, 0.8145, 0.111, 0.836, 0.111, 0.836, 0.08209, 0.879, 0.08209, 0.879, 0.111, 0.9005, 0.111, 0.9005, 0.08209, 0.836, 0.08209, 0.836, 0.111, 0.8575, 0.111, 0.8575, 0.08209, 0.9005, 0.08209, 0.9005, 0.111, 0.9074, 0.111, 0.9074, 0.08209, 0.8073, 0.08209, 0.8073, 0.111, 0.8145, 0.111, 0.8145, 0.08209, 0.2528, 0.6655, 0.2569, 0.6655, 0.2569, 0.644, 0.2528, 0.644, 0.2569, 0.7316, 0.2528, 0.7316, 0.2375, 0.7531, 0.2416, 0.7531, 0.2375, 0.7085, 0.2416, 0.7085, 0.2569, 0.687, 0.2528, 0.687, 0.2416, 0.7746, 0.2375, 0.7746, 0.2375, 0.7961, 0.2416, 0.7961, 0.8575, 0.111, 0.8575, 0.1176, 0.879, 0.1176, 0.879, 0.111, 0.8145, 0.111, 0.8145, 0.1176, 0.836, 0.1176, 0.836, 0.111, 0.879, 0.111, 0.879, 0.1176, 0.9005, 0.1176, 0.9005, 0.111, 0.836, 0.111, 0.836, 0.1176, 0.8575, 0.1176, 0.8575, 0.111, 0.9005, 0.111, 0.9005, 0.1176, 0.9074, 0.1176, 0.9074, 0.111, 0.8073, 0.111, 0.8073, 0.1176, 0.8145, 0.1176, 0.8145, 0.111, 0.2416, 0.7961, 0.2375, 0.7961, 0.2528, 0.8176, 0.2569, 0.8176, 0.2375, 0.7154, 0.2416, 0.7085, 0.2375, 0.7085, 0.2416, 0.7531, 0.2375, 0.7531, 0.2375, 0.7746, 0.2416, 0.7746, 0.2375, 0.6226, 0.2416, 0.6226, 0.2375, 0.6154, 0.2569, 0.8176, 0.2528, 0.8176, 0.2569, 0.8245, 0.2569, 0.7245, 0.2528, 0.7316, 0.2569, 0.7316, 0.2528, 0.687, 0.2569, 0.687, 0.2569, 0.6655, 0.2528, 0.6655, 0.2528, 0.644, 0.2569, 0.644, 0.2416, 0.6226, 0.2375, 0.6226, 0.00452, 0.6064, 0.1765, 0.6064, 0.1765, 0.00452, 0.00452, 0.00452, 0.3072, 0.5524, 0.3072, 0.4515, 0.5092, 0.4515, 0.5092, 0.5524, 0.4371, 0.5516, 0.4371, 0.5413, 0.3412, 0.5413, 0.3412, 0.5516, 0.3412, 0.5516, 0.3412, 0.5413, 0.3207, 0.5413, 0.3207, 0.5516, 0.3207, 0.5413, 0.3412, 0.5413, 0.3412, 0.509, 0.3207, 0.509, 0.3207, 0.4767, 0.3207, 0.509, 0.3412, 0.509, 0.3412, 0.4767, 0.3412, 0.4767, 0.3412, 0.4445, 0.3207, 0.4445, 0.3207, 0.4767, 0.3207, 0.4122, 0.3207, 0.4445, 0.3412, 0.4445, 0.3412, 0.4122, 0.3412, 0.4122, 0.4371, 0.4122, 0.4371, 0.4015, 0.3412, 0.4015, 0.3207, 0.4122, 0.3412, 0.4122, 0.3412, 0.4015, 0.3207, 0.4015, 0.9074, 0.1176, 0.9074, 0.1176, 0.9074, 0.111, 0.9074, 0.111, 0.2528, 0.644, 0.2528, 0.644, 0.2528, 0.6655, 0.2528, 0.6655, 0.2416, 0.7961, 0.2416, 0.7961, 0.2416, 0.7746, 0.2416, 0.7746, 0.8073, 0.111, 0.8073, 0.111, 0.8073, 0.1176, 0.8073, 0.1176, 0.2528, 0.687, 0.2528, 0.687, 0.2375, 0.7085, 0.2375, 0.7085, 0.2375, 0.6226, 0.2375, 0.6226, 0.2528, 0.644, 0.2528, 0.644, 0.9005, 0.1176, 0.9005, 0.111, 0.9074, 0.111, 0.9074, 0.1176, 0.879, 0.1176, 0.879, 0.111, 0.9005, 0.111, 0.9005, 0.1176, 0.8575, 0.1176, 0.8575, 0.111, 0.879, 0.111, 0.879, 0.1176, 0.836, 0.1176, 0.836, 0.111, 0.8575, 0.111, 0.8575, 0.1176, 0.8145, 0.1176, 0.8145, 0.111, 0.836, 0.111, 0.836, 0.1176, 0.8073, 0.1176, 0.8073, 0.111, 0.8145, 0.111, 0.8145, 0.1176, 0.2416, 0.7531, 0.2416, 0.7531, 0.2569, 0.7316, 0.2569, 0.7316, 0.2375, 0.7085, 0.2375, 0.7085, 0.2375, 0.7154, 0.2375, 0.7154, 0.2569, 0.8176, 0.2569, 0.8176, 0.2416, 0.7961, 0.2416, 0.7961, 0.2375, 0.6154, 0.2375, 0.6154, 0.2375, 0.6226, 0.2375, 0.6226, 0.2416, 0.7746, 0.2416, 0.7746, 0.2416, 0.7531, 0.2416, 0.7531, 0.2569, 0.8245, 0.2569, 0.8245, 0.2569, 0.8176, 0.2569, 0.8176, 0.2528, 0.6655, 0.2528, 0.6655, 0.2528, 0.687, 0.2528, 0.687, 0.2569, 0.7316, 0.2569, 0.7316, 0.2569, 0.7245, 0.2569, 0.7245])
me_plane_118.materials.append(mat_material_001)
me_plane_118.update()
me_plane_001 = bpy.data.meshes.new('Plane.001')
me_plane_001.from_pydata([(9.0, 7.0, 0.0), (9.0, 9.0, 0.0), (7.0, -9.0, 0.0), (9.0, 5.0, 0.0), (9.0, -9.0, 0.0), (7.0, -7.0, 0.0), (9.0, -7.0, 0.0), (7.0, 7.0, 0.0), (5.0, 9.0, 0.0), (7.0, 9.0, 0.0), (5.0, 5.0, 0.0), (7.0, 5.0, 0.0), (5.0, 7.0, 0.0), (5.0, -7.0, 0.0), (3.0, 9.0, 0.0), (3.0, -9.0, 0.0), (3.0, 5.0, 0.0), (5.0, -9.0, 0.0), (3.0, 7.0, 0.0), (3.0, -7.0, 0.0), (1.0, 5.0, 0.0), (1.0, 7.0, 0.0), (1.0, -1.0, 0.0), (-1.0, -9.0, 0.0), (1.0, -9.0, 0.0), (-1.0, -7.0, 0.0), (1.0, -7.0, 0.0), (-1.0, 7.0, 0.0), (-3.0, 9.0, 0.0), (-3.0, -11.0, 0.0), (-3.0, 5.0, 0.0), (-1.0, 5.0, 0.0), (-3.0, 3.0, 0.0), (-1.0, 3.0, 0.0), (-1.0, 1.0, 0.0), (-1.0, -3.0, 0.0), (-3.0, -1.0, 0.0), (-1.0, -1.0, 0.0), (-1.0, -5.0, 0.0), (-3.0, -3.0, 0.0), (-3.0, -7.0, 0.0), (-3.0, -9.0, 0.0), (-5.0, 7.0, 0.0), (-3.0, 7.0, 0.0), (-5.0, 5.0, 0.0), (-5.0, 1.0, 0.0), (-3.0, 1.0, 0.0), (-3.0, -5.0, 0.0), (-5.0, -5.0, 0.0), (-7.0, 7.0, 0.0), (-7.0, 9.0, 0.0), (-5.0, 9.0, 0.0), (-7.0, -11.0, 0.0), (-5.0, -11.0, 0.0), (-7.0, -9.0, 0.0), (-5.0, -9.0, 0.0), (-7.0, 5.0, 0.0), (-5.0, 3.0, 0.0), (-7.0, 3.0, 0.0), (-7.0, -1.0, 0.0), (-7.0, 1.0, 0.0), (-5.0, -3.0, 0.0), (-5.0, -1.0, 0.0), (-7.0, -3.0, 0.0), (-7.0, -7.0, 0.0), (-7.0, -5.0, 0.0), (-5.0, -7.0, 0.0), (7.0, -13.0, 0.0), (9.0, -13.0, 0.0), (9.0, -11.0, 0.0), (5.0, -11.0, 0.0), (7.0, -11.0, 0.0), (3.0, -11.0, 0.0), (3.0, -13.0, 0.0), (1.0, -11.0, 0.0), (1.0, -13.0, 0.0), (-1.0, -11.0, 0.0), (-5.0, -13.0, 0.0), (9.0, -15.0, 0.0), (7.0, -15.0, 0.0), (5.0, -13.0, 0.0), (5.0, -15.0, 0.0), (1.0, -15.0, 0.0), (3.0, -15.0, 0.0), (-1.0, -15.0, 0.0), (-1.0, -13.0, 0.0), (-3.0, -15.0, 0.0), (-3.0, -13.0, 0.0), (-7.0, -15.0, 0.0), (-5.0, -15.0, 0.0), (-7.0, -13.0, 0.0), (1.0, 1.0, 0.0), (1.0, 3.0, 0.0), (1.0, -5.0, 0.0), (1.0, -3.0, 0.0), (7.0, 11.0, 0.0), (9.0, 11.0, 0.0), (1.0, 9.0, 0.0), (-1.0, 9.0, 0.0), (-7.0, 11.0, 0.0), (9.0, 13.0, 0.0), (7.0, 13.0, 0.0), (3.0, 11.0, 0.0), (5.0, 11.0, 0.0), (3.0, 13.0, 0.0), (5.0, 13.0, 0.0), (1.0, 11.0, 0.0), (1.0, 13.0, 0.0), (-1.0, 11.0, 0.0), (-1.0, 13.0, 0.0), (-3.0, 11.0, 0.0), (-5.0, 11.0, 0.0), (-3.0, 13.0, 0.0), (-7.0, 13.0, 0.0), (-5.0, 13.0, 0.0), (-7.0, 7.0, 0.0), (-7.0, 5.0, 0.0), (-7.0, 1.0, 0.0), (-7.0, -5.0, 0.0), (-9.0, 7.0, 0.0), (-9.0, 9.0, 0.0), (-7.0, 9.0, 0.0), (-9.0, -11.0, 0.0), (-7.0, -11.0, 0.0), (-9.0, -9.0, 0.0), (-7.0, -9.0, 0.0), (-9.0, 5.0, 0.0), (-7.0, 3.0, 0.0), (-9.0, 3.0, 0.0), (-9.0, -1.0, 0.0), (-9.0, 1.0, 0.0), (-7.0, -3.0, 0.0), (-7.0, -1.0, 0.0), (-9.0, -3.0, 0.0), (-9.0, -7.0, 0.0), (-9.0, -5.0, 0.0), (-7.0, -7.0, 0.0), (-7.0, -13.0, 0.0), (-9.0, -15.0, 0.0), (-7.0, -15.0, 0.0), (-9.0, -13.0, 0.0), (-9.0, 11.0, 0.0), (-7.0, 11.0, 0.0), (-9.0, 13.0, 0.0), (-7.0, 13.0, 0.0), (-9.0, 7.0, 0.0), (-9.0, 5.0, 0.0), (-9.0, 1.0, 0.0), (-9.0, -5.0, 0.0), (-11.0, 7.0, 0.0), (-11.0, 9.0, 0.0), (-9.0, 9.0, 0.0), (-11.0, -11.0, 0.0), (-9.0, -11.0, 0.0), (-11.0, -9.0, 0.0), (-9.0, -9.0, 0.0), (-11.0, 5.0, 0.0), (-9.0, 3.0, 0.0), (-11.0, 3.0, 0.0), (-11.0, -1.0, 0.0), (-11.0, 1.0, 0.0), (-9.0, -3.0, 0.0), (-9.0, -1.0, 0.0), (-11.0, -3.0, 0.0), (-11.0, -7.0, 0.0), (-11.0, -5.0, 0.0), (-9.0, -7.0, 0.0), (-9.0, -13.0, 0.0), (-11.0, -15.0, 0.0), (-9.0, -15.0, 0.0), (-11.0, -13.0, 0.0), (-11.0, 11.0, 0.0), (-9.0, 11.0, 0.0), (-11.0, 13.0, 0.0), (-9.0, 13.0, 0.0)], [], [(37, 34, 91, 22), (7, 9, 1, 0), (71, 2, 4, 69), (11, 7, 0, 3), (2, 5, 6, 4), (12, 8, 9, 7), (70, 17, 2, 71), (10, 12, 7, 11), (17, 13, 5, 2), (18, 14, 8, 12), (72, 15, 17, 70), (16, 18, 12, 10), (15, 19, 13, 17), (21, 97, 14, 18), (74, 24, 15, 72), (20, 21, 18, 16), (24, 26, 19, 15), (27, 98, 97, 21), (76, 23, 24, 74), (31, 27, 21, 20), (35, 37, 22, 94), (23, 25, 26, 24), (43, 28, 98, 27), (29, 41, 23, 76), (30, 43, 27, 31), (32, 30, 31, 33), (46, 32, 33, 34), (36, 46, 34, 37), (39, 36, 37, 35), (47, 39, 35, 38), (40, 47, 38, 25), (41, 40, 25, 23), (42, 51, 28, 43), (53, 55, 41, 29), (44, 42, 43, 30), (57, 44, 30, 32), (45, 57, 32, 46), (62, 45, 46, 36), (61, 62, 36, 39), (48, 61, 39, 47), (66, 48, 47, 40), (55, 66, 40, 41), (49, 50, 51, 42), (52, 54, 55, 53), (56, 49, 42, 44), (58, 56, 44, 57), (60, 58, 57, 45), (59, 60, 45, 62), (63, 59, 62, 61), (65, 63, 61, 48), (64, 65, 48, 66), (54, 64, 66, 55), (67, 71, 69, 68), (80, 70, 71, 67), (73, 72, 70, 80), (75, 74, 72, 73), (85, 76, 74, 75), (87, 29, 76, 85), (77, 53, 29, 87), (90, 52, 53, 77), (79, 67, 68, 78), (81, 80, 67, 79), (83, 73, 80, 81), (82, 75, 73, 83), (84, 85, 75, 82), (86, 87, 85, 84), (89, 77, 87, 86), (88, 90, 77, 89), (34, 33, 92, 91), (38, 35, 94, 93), (9, 95, 96, 1), (8, 103, 95, 9), (14, 102, 103, 8), (97, 106, 102, 14), (98, 108, 106, 97), (28, 110, 108, 98), (51, 111, 110, 28), (50, 99, 111, 51), (95, 101, 100, 96), (103, 105, 101, 95), (102, 104, 105, 103), (106, 107, 104, 102), (108, 109, 107, 106), (110, 112, 109, 108), (111, 114, 112, 110), (99, 113, 114, 111), (119, 120, 121, 115), (122, 124, 125, 123), (126, 119, 115, 116), (128, 126, 116, 127), (130, 128, 127, 117), (129, 130, 117, 132), (133, 129, 132, 131), (135, 133, 131, 118), (134, 135, 118, 136), (124, 134, 136, 125), (140, 122, 123, 137), (138, 140, 137, 139), (120, 141, 142, 121), (141, 143, 144, 142), (149, 150, 151, 145), (152, 154, 155, 153), (156, 149, 145, 146), (158, 156, 146, 157), (160, 158, 157, 147), (159, 160, 147, 162), (163, 159, 162, 161), (165, 163, 161, 148), (164, 165, 148, 166), (154, 164, 166, 155), (170, 152, 153, 167), (168, 170, 167, 169), (150, 171, 172, 151), (171, 173, 174, 172)])
_uv = me_plane_001.uv_layers.new(name='UVMap')
_uv.uv.foreach_set('vector', [0.7617, 0.9141, 0.7617, 0.9844, 0.832, 0.9844, 0.832, 0.9141, 0.7617, 0.9141, 0.7617, 0.9844, 0.832, 0.9844, 0.832, 0.9141, 0.7617, 0.9141, 0.7617, 0.9844, 0.832, 0.9844, 0.832, 0.9141, 0.7617, 0.9141, 0.7617, 0.9844, 0.832, 0.9844, 0.832, 0.9141, 0.7617, 0.9141, 0.7617, 0.9844, 0.832, 0.9844, 0.832, 0.9141, 0.7617, 0.9141, 0.7617, 0.9844, 0.832, 0.9844, 0.832, 0.9141, 0.7617, 0.9141, 0.7617, 0.9844, 0.832, 0.9844, 0.832, 0.9141, 0.7617, 0.9141, 0.7617, 0.9844, 0.832, 0.9844, 0.832, 0.9141, 0.7617, 0.9141, 0.7617, 0.9844, 0.832, 0.9844, 0.832, 0.9141, 0.7617, 0.9141, 0.7617, 0.9844, 0.832, 0.9844, 0.832, 0.9141, 0.7617, 0.9141, 0.7617, 0.9844, 0.832, 0.9844, 0.832, 0.9141, 0.7617, 0.9141, 0.7617, 0.9844, 0.832, 0.9844, 0.832, 0.9141, 0.7617, 0.9141, 0.7617, 0.9844, 0.832, 0.9844, 0.832, 0.9141, 0.7617, 0.9141, 0.7617, 0.9844, 0.832, 0.9844, 0.832, 0.9141, 0.7617, 0.9141, 0.7617, 0.9844, 0.832, 0.9844, 0.832, 0.9141, 0.7617, 0.9141, 0.7617, 0.9844, 0.832, 0.9844, 0.832, 0.9141, 0.7617, 0.9141, 0.7617, 0.9844, 0.832, 0.9844, 0.832, 0.9141, 0.7617, 0.9141, 0.7617, 0.9844, 0.832, 0.9844, 0.832, 0.9141, 0.7617, 0.9141, 0.7617, 0.9844, 0.832, 0.9844, 0.832, 0.9141, 0.7617, 0.9141, 0.7617, 0.9844, 0.832, 0.9844, 0.832, 0.9141, 0.7617, 0.9141, 0.7617, 0.9844, 0.832, 0.9844, 0.832, 0.9141, 0.7617, 0.9141, 0.7617, 0.9844, 0.832, 0.9844, 0.832, 0.9141, 0.7617, 0.9141, 0.7617, 0.9844, 0.832, 0.9844, 0.832, 0.9141, 0.7617, 0.9141, 0.7617, 0.9844, 0.832, 0.9844, 0.832, 0.9141, 0.7617, 0.9141, 0.7617, 0.9844, 0.832, 0.9844, 0.832, 0.9141, 0.7617, 0.9141, 0.7617, 0.9844, 0.832, 0.9844, 0.832, 0.9141, 0.7617, 0.9141, 0.7617, 0.9844, 0.832, 0.9844, 0.832, 0.9141, 0.7617, 0.9141, 0.7617, 0.9844, 0.832, 0.9844, 0.832, 0.9141, 0.7617, 0.9141, 0.7617, 0.9844, 0.832, 0.9844, 0.832, 0.9141, 0.7617, 0.9141, 0.7617, 0.9844, 0.832, 0.9844, 0.832, 0.9141, 0.7617, 0.9141, 0.7617, 0.9844, 0.832, 0.9844, 0.832, 0.9141, 0.7617, 0.9141, 0.7617, 0.9844, 0.832, 0.9844, 0.832, 0.9141, 0.7617, 0.9141, 0.7617, 0.9844, 0.832, 0.9844, 0.832, 0.9141, 0.7617, 0.9141, 0.7617, 0.9844, 0.832, 0.9844, 0.832, 0.9141, 0.7617, 0.9141, 0.7617, 0.9844, 0.832, 0.9844, 0.832, 0.9141, 0.7617, 0.9141, 0.7617, 0.9844, 0.832, 0.9844, 0.832, 0.9141, 0.7617, 0.9141, 0.7617, 0.9844, 0.832, 0.9844, 0.832, 0.9141, 0.7617, 0.9141, 0.7617, 0.9844, 0.832, 0.9844, 0.832, 0.9141, 0.7617, 0.9141, 0.7617, 0.9844, 0.832, 0.9844, 0.832, 0.9141, 0.7617, 0.9141, 0.7617, 0.9844, 0.832, 0.9844, 0.832, 0.9141, 0.7617, 0.9141, 0.7617, 0.9844, 0.832, 0.9844, 0.832, 0.9141, 0.7617, 0.9141, 0.7617, 0.9844, 0.832, 0.9844, 0.832, 0.9141, 0.7617, 0.9141, 0.7617, 0.9844, 0.832, 0.9844, 0.832, 0.9141, 0.7617, 0.9141, 0.7617, 0.9844, 0.832, 0.9844, 0.832, 0.9141, 0.7617, 0.9141, 0.7617, 0.9844, 0.832, 0.9844, 0.832, 0.9141, 0.7617, 0.9141, 0.7617, 0.9844, 0.832, 0.9844, 0.832, 0.9141, 0.7617, 0.9141, 0.7617, 0.9844, 0.832, 0.9844, 0.832, 0.9141, 0.7617, 0.9141, 0.7617, 0.9844, 0.832, 0.9844, 0.832, 0.9141, 0.7617, 0.9141, 0.7617, 0.9844, 0.832, 0.9844, 0.832, 0.9141, 0.7617, 0.9141, 0.7617, 0.9844, 0.832, 0.9844, 0.832, 0.9141, 0.7617, 0.9141, 0.7617, 0.9844, 0.832, 0.9844, 0.832, 0.9141, 0.7617, 0.9141, 0.7617, 0.9844, 0.832, 0.9844, 0.832, 0.9141, 0.7617, 0.9141, 0.7617, 0.9844, 0.832, 0.9844, 0.832, 0.9141, 0.7617, 0.9141, 0.7617, 0.9844, 0.832, 0.9844, 0.832, 0.9141, 0.7617, 0.9141, 0.7617, 0.9844, 0.832, 0.9844, 0.832, 0.9141, 0.7617, 0.9141, 0.7617, 0.9844, 0.832, 0.9844, 0.832, 0.9141, 0.7617, 0.9141, 0.7617, 0.9844, 0.832, 0.9844, 0.832, 0.9141, 0.7617, 0.9141, 0.7617, 0.9844, 0.832, 0.9844, 0.832, 0.9141, 0.7617, 0.9141, 0.7617, 0.9844, 0.832, 0.9844, 0.832, 0.9141, 0.7617, 0.9141, 0.7617, 0.9844, 0.832, 0.9844, 0.832, 0.9141, 0.7617, 0.9141, 0.7617, 0.9844, 0.832, 0.9844, 0.832, 0.9141, 0.7617, 0.9141, 0.7617, 0.9844, 0.832, 0.9844, 0.832, 0.9141, 0.7617, 0.9141, 0.7617, 0.9844, 0.832, 0.9844, 0.832, 0.9141, 0.7617, 0.9141, 0.7617, 0.9844, 0.832, 0.9844, 0.832, 0.9141, 0.7617, 0.9141, 0.7617, 0.9844, 0.832, 0.9844, 0.832, 0.9141, 0.7617, 0.9141, 0.7617, 0.9844, 0.832, 0.9844, 0.832, 0.9141, 0.7617, 0.9141, 0.7617, 0.9844, 0.832, 0.9844, 0.832, 0.9141, 0.7617, 0.9141, 0.7617, 0.9844, 0.832, 0.9844, 0.832, 0.9141, 0.7617, 0.9141, 0.7617, 0.9844, 0.832, 0.9844, 0.832, 0.9141, 0.7617, 0.9141, 0.7617, 0.9844, 0.832, 0.9844, 0.832, 0.9141, 0.7617, 0.9141, 0.7617, 0.9844, 0.832, 0.9844, 0.832, 0.9141, 0.7617, 0.9141, 0.7617, 0.9844, 0.832, 0.9844, 0.832, 0.9141, 0.7617, 0.9141, 0.7617, 0.9844, 0.832, 0.9844, 0.832, 0.9141, 0.7617, 0.9141, 0.7617, 0.9844, 0.832, 0.9844, 0.832, 0.9141, 0.7617, 0.9141, 0.7617, 0.9844, 0.832, 0.9844, 0.832, 0.9141, 0.7617, 0.9141, 0.7617, 0.9844, 0.832, 0.9844, 0.832, 0.9141, 0.7617, 0.9141, 0.7617, 0.9844, 0.832, 0.9844, 0.832, 0.9141, 0.7617, 0.9141, 0.7617, 0.9844, 0.832, 0.9844, 0.832, 0.9141, 0.7617, 0.9141, 0.7617, 0.9844, 0.832, 0.9844, 0.832, 0.9141, 0.7617, 0.9141, 0.7617, 0.9844, 0.832, 0.9844, 0.832, 0.9141, 0.7617, 0.9141, 0.7617, 0.9844, 0.832, 0.9844, 0.832, 0.9141, 0.7617, 0.9141, 0.7617, 0.9844, 0.832, 0.9844, 0.832, 0.9141, 0.7617, 0.9141, 0.7617, 0.9844, 0.832, 0.9844, 0.832, 0.9141, 0.7617, 0.9141, 0.7617, 0.9844, 0.832, 0.9844, 0.832, 0.9141, 0.7617, 0.9141, 0.7617, 0.9844, 0.832, 0.9844, 0.832, 0.9141, 0.7617, 0.9141, 0.7617, 0.9844, 0.832, 0.9844, 0.832, 0.9141, 0.7617, 0.9141, 0.7617, 0.9844, 0.832, 0.9844, 0.832, 0.9141, 0.7617, 0.9141, 0.7617, 0.9844, 0.832, 0.9844, 0.832, 0.9141, 0.7617, 0.9141, 0.7617, 0.9844, 0.832, 0.9844, 0.832, 0.9141, 0.7617, 0.9141, 0.7617, 0.9844, 0.832, 0.9844, 0.832, 0.9141, 0.7617, 0.9141, 0.7617, 0.9844, 0.832, 0.9844, 0.832, 0.9141, 0.7617, 0.9141, 0.7617, 0.9844, 0.832, 0.9844, 0.832, 0.9141, 0.7617, 0.9141, 0.7617, 0.9844, 0.832, 0.9844, 0.832, 0.9141, 0.7617, 0.9141, 0.7617, 0.9844, 0.832, 0.9844, 0.832, 0.9141, 0.7617, 0.9141, 0.7617, 0.9844, 0.832, 0.9844, 0.832, 0.9141, 0.7617, 0.9141, 0.7617, 0.9844, 0.832, 0.9844, 0.832, 0.9141, 0.7617, 0.9141, 0.7617, 0.9844, 0.832, 0.9844, 0.832, 0.9141, 0.7617, 0.9141, 0.7617, 0.9844, 0.832, 0.9844, 0.832, 0.9141, 0.7617, 0.9141, 0.7617, 0.9844, 0.832, 0.9844, 0.832, 0.9141, 0.7617, 0.9141, 0.7617, 0.9844, 0.832, 0.9844, 0.832, 0.9141, 0.7617, 0.9141, 0.7617, 0.9844, 0.832, 0.9844, 0.832, 0.9141, 0.7617, 0.9141, 0.7617, 0.9844, 0.832, 0.9844, 0.832, 0.9141, 0.7617, 0.9141, 0.7617, 0.9844, 0.832, 0.9844, 0.832, 0.9141, 0.7617, 0.9141, 0.7617, 0.9844, 0.832, 0.9844, 0.832, 0.9141, 0.7617, 0.9141, 0.7617, 0.9844, 0.832, 0.9844, 0.832, 0.9141, 0.7617, 0.9141, 0.7617, 0.9844, 0.832, 0.9844, 0.832, 0.9141, 0.7617, 0.9141, 0.7617, 0.9844, 0.832, 0.9844, 0.832, 0.9141, 0.7617, 0.9141, 0.7617, 0.9844, 0.832, 0.9844, 0.832, 0.9141, 0.7617, 0.9141, 0.7617, 0.9844, 0.832, 0.9844, 0.832, 0.9141, 0.7617, 0.9141, 0.7617, 0.9844, 0.832, 0.9844, 0.832, 0.9141, 0.7617, 0.9141, 0.7617, 0.9844, 0.832, 0.9844, 0.832, 0.9141, 0.7617, 0.9141, 0.7617, 0.9844, 0.832, 0.9844, 0.832, 0.9141, 0.7617, 0.9141, 0.7617, 0.9844, 0.832, 0.9844, 0.832, 0.9141, 0.7617, 0.9141, 0.7617, 0.9844, 0.832, 0.9844, 0.832, 0.9141])
me_plane_001.materials.append(mat_material_001)
me_plane_001.update()
me_plane_002 = bpy.data.meshes.new('Plane.002')
me_plane_002.from_pydata([(9.0, 7.0, 0.0), (9.0, 9.0, 0.0), (7.0, -9.0, 0.0), (9.0, 5.0, 0.0), (9.0, -9.0, 0.0), (7.0, -7.0, 0.0), (9.0, -7.0, 0.0), (7.0, 7.0, 0.0), (5.0, 9.0, 0.0), (7.0, 9.0, 0.0), (5.0, 5.0, 0.0), (7.0, 5.0, 0.0), (5.0, 7.0, 0.0), (5.0, -7.0, 0.0), (3.0, 9.0, 0.0), (3.0, -9.0, 0.0), (3.0, 5.0, 0.0), (5.0, -9.0, 0.0), (3.0, 7.0, 0.0), (3.0, -7.0, 0.0), (1.0, 5.0, 0.0), (1.0, 7.0, 0.0), (-1.0, -9.0, 0.0), (1.0, -9.0, 0.0), (-1.0, -7.0, 0.0), (1.0, -7.0, 0.0), (-1.0, 7.0, 0.0), (-3.0, 9.0, 0.0), (-3.0, -11.0, 0.0), (-3.0, 5.0, 0.0), (-1.0, 5.0, 0.0), (-3.0, -7.0, 0.0), (-3.0, -9.0, 0.0), (-5.0, 7.0, 0.0), (-3.0, 7.0, 0.0), (-5.0, 5.0, 0.0), (-7.0, 7.0, 0.0), (-7.0, 9.0, 0.0), (-5.0, 9.0, 0.0), (-7.0, -11.0, 0.0), (-5.0, -11.0, 0.0), (-7.0, -9.0, 0.0), (-5.0, -9.0, 0.0), (-7.0, 5.0, 0.0), (-7.0, -7.0, 0.0), (-5.0, -7.0, 0.0), (7.0, -13.0, 0.0), (9.0, -13.0, 0.0), (9.0, -11.0, 0.0), (5.0, -11.0, 0.0), (7.0, -11.0, 0.0), (3.0, -11.0, 0.0), (3.0, -13.0, 0.0), (1.0, -11.0, 0.0), (1.0, -13.0, 0.0), (-1.0, -11.0, 0.0), (-5.0, -13.0, 0.0), (9.0, -15.0, 0.0), (7.0, -15.0, 0.0), (5.0, -13.0, 0.0), (5.0, -15.0, 0.0), (1.0, -15.0, 0.0), (3.0, -15.0, 0.0), (-1.0, -15.0, 0.0), (-1.0, -13.0, 0.0), (-3.0, -15.0, 0.0), (-3.0, -13.0, 0.0), (-7.0, -15.0, 0.0), (-5.0, -15.0, 0.0), (-7.0, -13.0, 0.0), (7.0, 11.0, 0.0), (9.0, 11.0, 0.0), (1.0, 9.0, 0.0), (-1.0, 9.0, 0.0), (-7.0, 11.0, 0.0), (9.0, 13.0, 0.0), (7.0, 13.0, 0.0), (3.0, 11.0, 0.0), (5.0, 11.0, 0.0), (3.0, 13.0, 0.0), (5.0, 13.0, 0.0), (1.0, 11.0, 0.0), (1.0, 13.0, 0.0), (-1.0, 11.0, 0.0), (-1.0, 13.0, 0.0), (-3.0, 11.0, 0.0), (-5.0, 11.0, 0.0), (-3.0, 13.0, 0.0), (-7.0, 13.0, 0.0), (-5.0, 13.0, 0.0), (-7.0, 7.0, 0.0), (-7.0, 5.0, 0.0), (-9.0, 7.0, 0.0), (-9.0, 9.0, 0.0), (-7.0, 9.0, 0.0), (-9.0, -11.0, 0.0), (-7.0, -11.0, 0.0), (-9.0, -9.0, 0.0), (-7.0, -9.0, 0.0), (-9.0, 5.0, 0.0), (-9.0, -7.0, 0.0), (-7.0, -7.0, 0.0), (-7.0, -13.0, 0.0), (-9.0, -15.0, 0.0), (-7.0, -15.0, 0.0), (-9.0, -13.0, 0.0), (-9.0, 11.0, 0.0), (-7.0, 11.0, 0.0), (-9.0, 13.0, 0.0), (-7.0, 13.0, 0.0), (-9.0, 7.0, 0.0), (-9.0, 5.0, 0.0), (-11.0, 7.0, 0.0), (-11.0, 9.0, 0.0), (-9.0, 9.0, 0.0), (-11.0, -11.0, 0.0), (-9.0, -11.0, 0.0), (-11.0, -9.0, 0.0), (-9.0, -9.0, 0.0), (-11.0, 5.0, 0.0), (-11.0, -7.0, 0.0), (-9.0, -7.0, 0.0), (-9.0, -13.0, 0.0), (-11.0, -15.0, 0.0), (-9.0, -15.0, 0.0), (-11.0, -13.0, 0.0), (-11.0, 11.0, 0.0), (-9.0, 11.0, 0.0), (-11.0, 13.0, 0.0), (-9.0, 13.0, 0.0)], [], [(7, 9, 1, 0), (50, 2, 4, 48), (11, 7, 0, 3), (2, 5, 6, 4), (12, 8, 9, 7), (49, 17, 2, 50), (10, 12, 7, 11), (17, 13, 5, 2), (18, 14, 8, 12), (51, 15, 17, 49), (16, 18, 12, 10), (15, 19, 13, 17), (21, 72, 14, 18), (53, 23, 15, 51), (20, 21, 18, 16), (23, 25, 19, 15), (26, 73, 72, 21), (55, 22, 23, 53), (30, 26, 21, 20), (22, 24, 25, 23), (34, 27, 73, 26), (28, 32, 22, 55), (29, 34, 26, 30), (32, 31, 24, 22), (33, 38, 27, 34), (40, 42, 32, 28), (35, 33, 34, 29), (42, 45, 31, 32), (36, 37, 38, 33), (39, 41, 42, 40), (43, 36, 33, 35), (41, 44, 45, 42), (46, 50, 48, 47), (59, 49, 50, 46), (52, 51, 49, 59), (54, 53, 51, 52), (64, 55, 53, 54), (66, 28, 55, 64), (56, 40, 28, 66), (69, 39, 40, 56), (58, 46, 47, 57), (60, 59, 46, 58), (62, 52, 59, 60), (61, 54, 52, 62), (63, 64, 54, 61), (65, 66, 64, 63), (68, 56, 66, 65), (67, 69, 56, 68), (9, 70, 71, 1), (8, 78, 70, 9), (14, 77, 78, 8), (72, 81, 77, 14), (73, 83, 81, 72), (27, 85, 83, 73), (38, 86, 85, 27), (37, 74, 86, 38), (70, 76, 75, 71), (78, 80, 76, 70), (77, 79, 80, 78), (81, 82, 79, 77), (83, 84, 82, 81), (85, 87, 84, 83), (86, 89, 87, 85), (74, 88, 89, 86), (92, 93, 94, 90), (95, 97, 98, 96), (99, 92, 90, 91), (97, 100, 101, 98), (105, 95, 96, 102), (103, 105, 102, 104), (93, 106, 107, 94), (106, 108, 109, 107), (112, 113, 114, 110), (115, 117, 118, 116), (119, 112, 110, 111), (117, 120, 121, 118), (125, 115, 116, 122), (123, 125, 122, 124), (113, 126, 127, 114), (126, 128, 129, 127)])
_uv = me_plane_002.uv_layers.new(name='UVMap')
_uv.uv.foreach_set('vector', [0.7617, 0.9141, 0.7617, 0.9844, 0.832, 0.9844, 0.832, 0.9141, 0.7617, 0.9141, 0.7617, 0.9844, 0.832, 0.9844, 0.832, 0.9141, 0.7617, 0.9141, 0.7617, 0.9844, 0.832, 0.9844, 0.832, 0.9141, 0.7617, 0.9141, 0.7617, 0.9844, 0.832, 0.9844, 0.832, 0.9141, 0.7617, 0.9141, 0.7617, 0.9844, 0.832, 0.9844, 0.832, 0.9141, 0.7617, 0.9141, 0.7617, 0.9844, 0.832, 0.9844, 0.832, 0.9141, 0.7617, 0.9141, 0.7617, 0.9844, 0.832, 0.9844, 0.832, 0.9141, 0.7617, 0.9141, 0.7617, 0.9844, 0.832, 0.9844, 0.832, 0.9141, 0.7617, 0.9141, 0.7617, 0.9844, 0.832, 0.9844, 0.832, 0.9141, 0.7617, 0.9141, 0.7617, 0.9844, 0.832, 0.9844, 0.832, 0.9141, 0.7617, 0.9141, 0.7617, 0.9844, 0.832, 0.9844, 0.832, 0.9141, 0.7617, 0.9141, 0.7617, 0.9844, 0.832, 0.9844, 0.832, 0.9141, 0.7617, 0.9141, 0.7617, 0.9844, 0.832, 0.9844, 0.832, 0.9141, 0.7617, 0.9141, 0.7617, 0.9844, 0.832, 0.9844, 0.832, 0.9141, 0.7617, 0.9141, 0.7617, 0.9844, 0.832, 0.9844, 0.832, 0.9141, 0.7617, 0.9141, 0.7617, 0.9844, 0.832, 0.9844, 0.832, 0.9141, 0.7617, 0.9141, 0.7617, 0.9844, 0.832, 0.9844, 0.832, 0.9141, 0.7617, 0.9141, 0.7617, 0.9844, 0.832, 0.9844, 0.832, 0.9141, 0.7617, 0.9141, 0.7617, 0.9844, 0.832, 0.9844, 0.832, 0.9141, 0.7617, 0.9141, 0.7617, 0.9844, 0.832, 0.9844, 0.832, 0.9141, 0.7617, 0.9141, 0.7617, 0.9844, 0.832, 0.9844, 0.832, 0.9141, 0.7617, 0.9141, 0.7617, 0.9844, 0.832, 0.9844, 0.832, 0.9141, 0.7617, 0.9141, 0.7617, 0.9844, 0.832, 0.9844, 0.832, 0.9141, 0.7617, 0.9141, 0.7617, 0.9844, 0.832, 0.9844, 0.832, 0.9141, 0.7617, 0.9141, 0.7617, 0.9844, 0.832, 0.9844, 0.832, 0.9141, 0.7617, 0.9141, 0.7617, 0.9844, 0.832, 0.9844, 0.832, 0.9141, 0.7617, 0.9141, 0.7617, 0.9844, 0.832, 0.9844, 0.832, 0.9141, 0.7617, 0.9141, 0.7617, 0.9844, 0.832, 0.9844, 0.832, 0.9141, 0.7617, 0.9141, 0.7617, 0.9844, 0.832, 0.9844, 0.832, 0.9141, 0.7617, 0.9141, 0.7617, 0.9844, 0.832, 0.9844, 0.832, 0.9141, 0.7617, 0.9141, 0.7617, 0.9844, 0.832, 0.9844, 0.832, 0.9141, 0.7617, 0.9141, 0.7617, 0.9844, 0.832, 0.9844, 0.832, 0.9141, 0.7617, 0.9141, 0.7617, 0.9844, 0.832, 0.9844, 0.832, 0.9141, 0.7617, 0.9141, 0.7617, 0.9844, 0.832, 0.9844, 0.832, 0.9141, 0.7617, 0.9141, 0.7617, 0.9844, 0.832, 0.9844, 0.832, 0.9141, 0.7617, 0.9141, 0.7617, 0.9844, 0.832, 0.9844, 0.832, 0.9141, 0.7617, 0.9141, 0.7617, 0.9844, 0.832, 0.9844, 0.832, 0.9141, 0.7617, 0.9141, 0.7617, 0.9844, 0.832, 0.9844, 0.832, 0.9141, 0.7617, 0.9141, 0.7617, 0.9844, 0.832, 0.9844, 0.832, 0.9141, 0.7617, 0.9141, 0.7617, 0.9844, 0.832, 0.9844, 0.832, 0.9141, 0.7617, 0.9141, 0.7617, 0.9844, 0.832, 0.9844, 0.832, 0.9141, 0.7617, 0.9141, 0.7617, 0.9844, 0.832, 0.9844, 0.832, 0.9141, 0.7617, 0.9141, 0.7617, 0.9844, 0.832, 0.9844, 0.832, 0.9141, 0.7617, 0.9141, 0.7617, 0.9844, 0.832, 0.9844, 0.832, 0.9141, 0.7617, 0.9141, 0.7617, 0.9844, 0.832, 0.9844, 0.832, 0.9141, 0.7617, 0.9141, 0.7617, 0.9844, 0.832, 0.9844, 0.832, 0.9141, 0.7617, 0.9141, 0.7617, 0.9844, 0.832, 0.9844, 0.832, 0.9141, 0.7617, 0.9141, 0.7617, 0.9844, 0.832, 0.9844, 0.832, 0.9141, 0.7617, 0.9141, 0.7617, 0.9844, 0.832, 0.9844, 0.832, 0.9141, 0.7617, 0.9141, 0.7617, 0.9844, 0.832, 0.9844, 0.832, 0.9141, 0.7617, 0.9141, 0.7617, 0.9844, 0.832, 0.9844, 0.832, 0.9141, 0.7617, 0.9141, 0.7617, 0.9844, 0.832, 0.9844, 0.832, 0.9141, 0.7617, 0.9141, 0.7617, 0.9844, 0.832, 0.9844, 0.832, 0.9141, 0.7617, 0.9141, 0.7617, 0.9844, 0.832, 0.9844, 0.832, 0.9141, 0.7617, 0.9141, 0.7617, 0.9844, 0.832, 0.9844, 0.832, 0.9141, 0.7617, 0.9141, 0.7617, 0.9844, 0.832, 0.9844, 0.832, 0.9141, 0.7617, 0.9141, 0.7617, 0.9844, 0.832, 0.9844, 0.832, 0.9141, 0.7617, 0.9141, 0.7617, 0.9844, 0.832, 0.9844, 0.832, 0.9141, 0.7617, 0.9141, 0.7617, 0.9844, 0.832, 0.9844, 0.832, 0.9141, 0.7617, 0.9141, 0.7617, 0.9844, 0.832, 0.9844, 0.832, 0.9141, 0.7617, 0.9141, 0.7617, 0.9844, 0.832, 0.9844, 0.832, 0.9141, 0.7617, 0.9141, 0.7617, 0.9844, 0.832, 0.9844, 0.832, 0.9141, 0.7617, 0.9141, 0.7617, 0.9844, 0.832, 0.9844, 0.832, 0.9141, 0.7617, 0.9141, 0.7617, 0.9844, 0.832, 0.9844, 0.832, 0.9141, 0.7617, 0.9141, 0.7617, 0.9844, 0.832, 0.9844, 0.832, 0.9141, 0.7617, 0.9141, 0.7617, 0.9844, 0.832, 0.9844, 0.832, 0.9141, 0.7617, 0.9141, 0.7617, 0.9844, 0.832, 0.9844, 0.832, 0.9141, 0.7617, 0.9141, 0.7617, 0.9844, 0.832, 0.9844, 0.832, 0.9141, 0.7617, 0.9141, 0.7617, 0.9844, 0.832, 0.9844, 0.832, 0.9141, 0.7617, 0.9141, 0.7617, 0.9844, 0.832, 0.9844, 0.832, 0.9141, 0.7617, 0.9141, 0.7617, 0.9844, 0.832, 0.9844, 0.832, 0.9141, 0.7617, 0.9141, 0.7617, 0.9844, 0.832, 0.9844, 0.832, 0.9141, 0.7617, 0.9141, 0.7617, 0.9844, 0.832, 0.9844, 0.832, 0.9141, 0.7617, 0.9141, 0.7617, 0.9844, 0.832, 0.9844, 0.832, 0.9141, 0.7617, 0.9141, 0.7617, 0.9844, 0.832, 0.9844, 0.832, 0.9141, 0.7617, 0.9141, 0.7617, 0.9844, 0.832, 0.9844, 0.832, 0.9141, 0.7617, 0.9141, 0.7617, 0.9844, 0.832, 0.9844, 0.832, 0.9141, 0.7617, 0.9141, 0.7617, 0.9844, 0.832, 0.9844, 0.832, 0.9141, 0.7617, 0.9141, 0.7617, 0.9844, 0.832, 0.9844, 0.832, 0.9141, 0.7617, 0.9141, 0.7617, 0.9844, 0.832, 0.9844, 0.832, 0.9141])
me_plane_002.materials.append(mat_material_001)
me_plane_002.update()
me_plane_003 = bpy.data.meshes.new('Plane.003')
me_plane_003.from_pydata([(-1.0, 7.0, 0.0), (-1.0, 5.0, 0.0), (-1.0, 9.0, 0.0), (-1.0, 11.0, 0.0), (-1.0, 13.0, 0.0), (-1.0, 7.0, 4.0), (-1.0, 5.0, 4.0), (-1.0, 9.0, 4.0), (-1.0, 11.0, 4.0), (-1.0, 13.0, 4.0), (-1.0, 7.0, 0.0), (-1.0, 5.0, 0.0), (-1.0, 9.0, 0.0), (-1.0, 11.0, 0.0), (-1.0, 13.0, 0.0), (-1.0, 7.0, 4.0), (-1.0, 5.0, 4.0), (-1.0, 9.0, 4.0), (-1.0, 11.0, 4.0), (-1.0, 13.0, 4.0)], [], [(0, 1, 6, 5), (4, 3, 8, 9), (3, 2, 7, 8), (2, 0, 5, 7), (10, 15, 16, 11), (14, 19, 18, 13), (13, 18, 17, 12), (12, 17, 15, 10)])
_uv = me_plane_003.uv_layers.new(name='UVMap')
_uv.uv.foreach_set('vector', [0.7598, 0.9121, 0.834, 0.9121, 0.834, 0.9863, 0.7598, 0.9863, 0.7598, 0.9121, 0.834, 0.9121, 0.834, 0.9863, 0.7598, 0.9863, 0.7598, 0.9121, 0.834, 0.9121, 0.834, 0.9863, 0.7598, 0.9863, 0.7598, 0.9121, 0.834, 0.9121, 0.834, 0.9863, 0.7598, 0.9863, 0.7598, 0.9121, 0.7598, 0.9863, 0.834, 0.9863, 0.834, 0.9121, 0.7598, 0.9121, 0.7598, 0.9863, 0.834, 0.9863, 0.834, 0.9121, 0.7598, 0.9121, 0.7598, 0.9863, 0.834, 0.9863, 0.834, 0.9121, 0.7598, 0.9121, 0.7598, 0.9863, 0.834, 0.9863, 0.834, 0.9121])
me_plane_003.materials.append(mat_material_001)
me_plane_003.update()
me_plane_004 = bpy.data.meshes.new('Plane.004')
me_plane_004.from_pydata([(-3.0, 3.0, 0.0), (-1.0, 3.0, 0.0), (-5.0, 3.0, 0.0), (-7.0, 3.0, 0.0), (-7.0, 3.0, 0.0), (-9.0, 3.0, 0.0), (-9.0, 3.0, 0.0), (-11.0, 3.0, 0.0), (-3.0, 3.0, 4.0), (-1.0, 3.0, 4.0), (-5.0, 3.0, 4.0), (-7.0, 3.0, 4.0), (-7.0, 3.0, 4.0), (-9.0, 3.0, 4.0), (-9.0, 3.0, 4.0), (-11.0, 3.0, 4.0), (-3.0, 3.0, 0.0), (-1.0, 3.0, 0.0), (-5.0, 3.0, 0.0), (-7.0, 3.0, 0.0), (-7.0, 3.0, 0.0), (-9.0, 3.0, 0.0), (-9.0, 3.0, 0.0), (-11.0, 3.0, 0.0), (-3.0, 3.0, 4.0), (-1.0, 3.0, 4.0), (-5.0, 3.0, 4.0), (-7.0, 3.0, 4.0), (-7.0, 3.0, 4.0), (-9.0, 3.0, 4.0), (-9.0, 3.0, 4.0), (-11.0, 3.0, 4.0)], [], [(0, 1, 9, 8), (5, 4, 12, 13), (2, 0, 8, 10), (3, 2, 10, 11), (7, 6, 14, 15), (16, 24, 25, 17), (21, 29, 28, 20), (18, 26, 24, 16), (19, 27, 26, 18), (23, 31, 30, 22)])
_uv = me_plane_004.uv_layers.new(name='UVMap')
_uv.uv.foreach_set('vector', [0.7598, 0.9121, 0.834, 0.9121, 0.834, 0.9863, 0.7598, 0.9863, 0.7598, 0.9121, 0.834, 0.9121, 0.834, 0.9863, 0.7598, 0.9863, 0.7598, 0.9121, 0.834, 0.9121, 0.834, 0.9863, 0.7598, 0.9863, 0.7598, 0.9121, 0.834, 0.9121, 0.834, 0.9863, 0.7598, 0.9863, 0.7598, 0.9121, 0.834, 0.9121, 0.834, 0.9863, 0.7598, 0.9863, 0.7598, 0.9121, 0.7598, 0.9863, 0.834, 0.9863, 0.834, 0.9121, 0.7598, 0.9121, 0.7598, 0.9863, 0.834, 0.9863, 0.834, 0.9121, 0.7598, 0.9121, 0.7598, 0.9863, 0.834, 0.9863, 0.834, 0.9121, 0.7598, 0.9121, 0.7598, 0.9863, 0.834, 0.9863, 0.834, 0.9121, 0.7598, 0.9121, 0.7598, 0.9863, 0.834, 0.9863, 0.834, 0.9121])
me_plane_004.materials.append(mat_material_001)
me_plane_004.update()
me_plane_005 = bpy.data.meshes.new('Plane.005')
me_plane_005.from_pydata([(-1.0, -5.0, 0.0), (-3.0, -5.0, 0.0), (-5.0, -5.0, 0.0), (-7.0, -5.0, 0.0), (-7.0, -5.0, 0.0), (-9.0, -5.0, 0.0), (-9.0, -5.0, 0.0), (-11.0, -5.0, 0.0), (-1.0, -5.0, 4.0), (-3.0, -5.0, 4.0), (-5.0, -5.0, 4.0), (-7.0, -5.0, 4.0), (-7.0, -5.0, 4.0), (-9.0, -5.0, 4.0), (-9.0, -5.0, 4.0), (-11.0, -5.0, 4.0), (-1.0, -5.0, 0.0), (-3.0, -5.0, 0.0), (-5.0, -5.0, 0.0), (-7.0, -5.0, 0.0), (-7.0, -5.0, 0.0), (-9.0, -5.0, 0.0), (-9.0, -5.0, 0.0), (-11.0, -5.0, 0.0), (-1.0, -5.0, 4.0), (-3.0, -5.0, 4.0), (-5.0, -5.0, 4.0), (-7.0, -5.0, 4.0), (-7.0, -5.0, 4.0), (-9.0, -5.0, 4.0), (-9.0, -5.0, 4.0), (-11.0, -5.0, 4.0)], [], [(5, 4, 12, 13), (2, 1, 9, 10), (1, 0, 8, 9), (3, 2, 10, 11), (7, 6, 14, 15), (21, 29, 28, 20), (18, 26, 25, 17), (17, 25, 24, 16), (19, 27, 26, 18), (23, 31, 30, 22)])
_uv = me_plane_005.uv_layers.new(name='UVMap')
_uv.uv.foreach_set('vector', [0.7598, 0.9121, 0.834, 0.9121, 0.834, 0.9863, 0.7598, 0.9863, 0.7598, 0.9121, 0.834, 0.9121, 0.834, 0.9863, 0.7598, 0.9863, 0.7598, 0.9121, 0.834, 0.9121, 0.834, 0.9863, 0.7598, 0.9863, 0.7598, 0.9121, 0.834, 0.9121, 0.834, 0.9863, 0.7598, 0.9863, 0.7598, 0.9121, 0.834, 0.9121, 0.834, 0.9863, 0.7598, 0.9863, 0.7598, 0.9121, 0.7598, 0.9863, 0.834, 0.9863, 0.834, 0.9121, 0.7598, 0.9121, 0.7598, 0.9863, 0.834, 0.9863, 0.834, 0.9121, 0.7598, 0.9121, 0.7598, 0.9863, 0.834, 0.9863, 0.834, 0.9121, 0.7598, 0.9121, 0.7598, 0.9863, 0.834, 0.9863, 0.834, 0.9121, 0.7598, 0.9121, 0.7598, 0.9863, 0.834, 0.9863, 0.834, 0.9121])
me_plane_005.materials.append(mat_material_001)
me_plane_005.update()
me_plane_006 = bpy.data.meshes.new('Plane.006')
me_plane_006.from_pydata([(-1.0, -9.0, 0.0), (-1.0, -7.0, 0.0), (-1.0, -11.0, 0.0), (-1.0, -15.0, 0.0), (-1.0, -13.0, 0.0), (-1.0, -9.0, 4.0), (-1.0, -7.0, 4.0), (-1.0, -11.0, 4.0), (-1.0, -15.0, 4.0), (-1.0, -13.0, 4.0), (-1.0, -9.0, 0.0), (-1.0, -7.0, 0.0), (-1.0, -11.0, 0.0), (-1.0, -15.0, 0.0), (-1.0, -13.0, 0.0), (-1.0, -9.0, 4.0), (-1.0, -7.0, 4.0), (-1.0, -11.0, 4.0), (-1.0, -15.0, 4.0), (-1.0, -13.0, 4.0)], [], [(2, 4, 9, 7), (0, 2, 7, 5), (1, 0, 5, 6), (4, 3, 8, 9), (12, 17, 19, 14), (10, 15, 17, 12), (11, 16, 15, 10), (14, 19, 18, 13)])
_uv = me_plane_006.uv_layers.new(name='UVMap')
_uv.uv.foreach_set('vector', [0.7598, 0.9121, 0.834, 0.9121, 0.834, 0.9863, 0.7598, 0.9863, 0.7598, 0.9121, 0.834, 0.9121, 0.834, 0.9863, 0.7598, 0.9863, 0.7598, 0.9121, 0.834, 0.9121, 0.834, 0.9863, 0.7598, 0.9863, 0.7598, 0.9121, 0.834, 0.9121, 0.834, 0.9863, 0.7598, 0.9863, 0.7598, 0.9121, 0.7598, 0.9863, 0.834, 0.9863, 0.834, 0.9121, 0.7598, 0.9121, 0.7598, 0.9863, 0.834, 0.9863, 0.834, 0.9121, 0.7598, 0.9121, 0.7598, 0.9863, 0.834, 0.9863, 0.834, 0.9121, 0.7598, 0.9121, 0.7598, 0.9863, 0.834, 0.9863, 0.834, 0.9121])
me_plane_006.materials.append(mat_material_001)
me_plane_006.update()
me_plane_007 = bpy.data.meshes.new('Plane.007')
me_plane_007.from_pydata([(-1.0, -5.0, 0.0), (-3.0, -5.0, 0.0), (-5.0, -5.0, 0.0), (-7.0, -5.0, 0.0), (-7.0, -5.0, 0.0), (-9.0, -5.0, 0.0), (-9.0, -5.0, 0.0), (-11.0, -5.0, 0.0), (-1.0, -5.0, 4.0), (-3.0, -5.0, 4.0), (-5.0, -5.0, 4.0), (-7.0, -5.0, 4.0), (-7.0, -5.0, 4.0), (-9.0, -5.0, 4.0), (-9.0, -5.0, 4.0), (-11.0, -5.0, 4.0), (-1.0, -5.0, 0.0), (-3.0, -5.0, 0.0), (-5.0, -5.0, 0.0), (-7.0, -5.0, 0.0), (-7.0, -5.0, 0.0), (-9.0, -5.0, 0.0), (-9.0, -5.0, 0.0), (-11.0, -5.0, 0.0), (-1.0, -5.0, 4.0), (-3.0, -5.0, 4.0), (-5.0, -5.0, 4.0), (-7.0, -5.0, 4.0), (-7.0, -5.0, 4.0), (-9.0, -5.0, 4.0), (-9.0, -5.0, 4.0), (-11.0, -5.0, 4.0)], [], [(5, 4, 12, 13), (2, 1, 9, 10), (1, 0, 8, 9), (3, 2, 10, 11), (7, 6, 14, 15), (21, 29, 28, 20), (18, 26, 25, 17), (17, 25, 24, 16), (19, 27, 26, 18), (23, 31, 30, 22)])
_uv = me_plane_007.uv_layers.new(name='UVMap')
_uv.uv.foreach_set('vector', [0.7598, 0.9121, 0.834, 0.9121, 0.834, 0.9863, 0.7598, 0.9863, 0.7598, 0.9121, 0.834, 0.9121, 0.834, 0.9863, 0.7598, 0.9863, 0.7598, 0.9121, 0.834, 0.9121, 0.834, 0.9863, 0.7598, 0.9863, 0.7598, 0.9121, 0.834, 0.9121, 0.834, 0.9863, 0.7598, 0.9863, 0.7598, 0.9121, 0.834, 0.9121, 0.834, 0.9863, 0.7598, 0.9863, 0.7598, 0.9121, 0.7598, 0.9863, 0.834, 0.9863, 0.834, 0.9121, 0.7598, 0.9121, 0.7598, 0.9863, 0.834, 0.9863, 0.834, 0.9121, 0.7598, 0.9121, 0.7598, 0.9863, 0.834, 0.9863, 0.834, 0.9121, 0.7598, 0.9121, 0.7598, 0.9863, 0.834, 0.9863, 0.834, 0.9121, 0.7598, 0.9121, 0.7598, 0.9863, 0.834, 0.9863, 0.834, 0.9121])
me_plane_007.materials.append(mat_material_001)
me_plane_007.update()
me_plane_008 = bpy.data.meshes.new('Plane.008')
me_plane_008.from_pydata([(-3.0, 3.0, 0.0), (-1.0, 3.0, 0.0), (-5.0, 3.0, 0.0), (-7.0, 3.0, 0.0), (-7.0, 3.0, 0.0), (-9.0, 3.0, 0.0), (-9.0, 3.0, 0.0), (-11.0, 3.0, 0.0), (-3.0, 3.0, 4.0), (-1.0, 3.0, 4.0), (-5.0, 3.0, 4.0), (-7.0, 3.0, 4.0), (-7.0, 3.0, 4.0), (-9.0, 3.0, 4.0), (-9.0, 3.0, 4.0), (-11.0, 3.0, 4.0), (-3.0, 3.0, 0.0), (-1.0, 3.0, 0.0), (-5.0, 3.0, 0.0), (-7.0, 3.0, 0.0), (-7.0, 3.0, 0.0), (-9.0, 3.0, 0.0), (-9.0, 3.0, 0.0), (-11.0, 3.0, 0.0), (-3.0, 3.0, 4.0), (-1.0, 3.0, 4.0), (-5.0, 3.0, 4.0), (-7.0, 3.0, 4.0), (-7.0, 3.0, 4.0), (-9.0, 3.0, 4.0), (-9.0, 3.0, 4.0), (-11.0, 3.0, 4.0)], [], [(0, 1, 9, 8), (5, 4, 12, 13), (2, 0, 8, 10), (3, 2, 10, 11), (7, 6, 14, 15), (16, 24, 25, 17), (21, 29, 28, 20), (18, 26, 24, 16), (19, 27, 26, 18), (23, 31, 30, 22)])
_uv = me_plane_008.uv_layers.new(name='UVMap')
_uv.uv.foreach_set('vector', [0.7598, 0.9121, 0.834, 0.9121, 0.834, 0.9863, 0.7598, 0.9863, 0.7598, 0.9121, 0.834, 0.9121, 0.834, 0.9863, 0.7598, 0.9863, 0.7598, 0.9121, 0.834, 0.9121, 0.834, 0.9863, 0.7598, 0.9863, 0.7598, 0.9121, 0.834, 0.9121, 0.834, 0.9863, 0.7598, 0.9863, 0.7598, 0.9121, 0.834, 0.9121, 0.834, 0.9863, 0.7598, 0.9863, 0.7598, 0.9121, 0.7598, 0.9863, 0.834, 0.9863, 0.834, 0.9121, 0.7598, 0.9121, 0.7598, 0.9863, 0.834, 0.9863, 0.834, 0.9121, 0.7598, 0.9121, 0.7598, 0.9863, 0.834, 0.9863, 0.834, 0.9121, 0.7598, 0.9121, 0.7598, 0.9863, 0.834, 0.9863, 0.834, 0.9121, 0.7598, 0.9121, 0.7598, 0.9863, 0.834, 0.9863, 0.834, 0.9121])
me_plane_008.materials.append(mat_material_001)
me_plane_008.update()

# ---- objects
ob_bottom_floor = bpy.data.objects.new('bottom floor', me_plane_049)
ob_shell = bpy.data.objects.new('shell', me_plane_118)
ob_top_floor = bpy.data.objects.new('top floor', me_plane_001)
ob_middle_floor = bpy.data.objects.new('middle floor', me_plane_002)
ob_wall_a = bpy.data.objects.new('wall_a', me_plane_003)
ob_wall_b = bpy.data.objects.new('wall_b', me_plane_004)
ob_wall_c = bpy.data.objects.new('wall_c', me_plane_005)
ob_wall_d = bpy.data.objects.new('wall_d', me_plane_006)
ob_wall_c_001 = bpy.data.objects.new('wall_c.001', me_plane_007)
ob_wall_b_001 = bpy.data.objects.new('wall_b.001', me_plane_008)

# ---- transforms, parenting, visibility, modifiers, constraints
ob_bottom_floor.location = (11.0, -15.0, 0.0)
ob_shell.location = (11.0, -15.0, 0.0)
ob_top_floor.location = (11.0, -15.0, 8.001)
ob_middle_floor.location = (11.0, -15.0, 4.006)
ob_wall_a.location = (11.0, -15.0, 0.0)
ob_wall_b.location = (11.0, -13.0, 0.0)
ob_wall_c.location = (11.0, -17.0, 0.0)
ob_wall_d.location = (11.0, -15.0, 0.0)
ob_wall_c_001.location = (11.0, -17.0, 4.0)
ob_wall_b_001.location = (11.0, -13.0, 4.0)

# ---- collection membership
col_collection.objects.link(ob_bottom_floor)
col_collection.objects.link(ob_shell)
col_collection.objects.link(ob_top_floor)
col_collection.objects.link(ob_middle_floor)
col_collection.objects.link(ob_wall_a)
col_collection.objects.link(ob_wall_b)
col_collection.objects.link(ob_wall_c)
col_collection.objects.link(ob_wall_d)
col_collection.objects.link(ob_wall_c_001)
col_collection.objects.link(ob_wall_b_001)

# ---- scene / render settings (as saved in the file)
scene.frame_start = 1; scene.frame_end = 250; scene.frame_set(1)
scene.render.engine = 'BLENDER_EEVEE_NEXT'
scene.cycles.sampling_pattern = 'TABULATED_SOBOL'
scene.cycles.use_light_tree = False
scene.view_settings.view_transform = 'Filmic'
bpy.context.view_layer.update()

# ---- added for rendering (the .blend has no active camera): camera
cam_auto = bpy.data.cameras.new('AutoCamera')
cam_auto.lens = 50.0
cam_auto.sensor_width = 36.0
cam_auto.clip_end = 1000.0
ob_auto_camera = bpy.data.objects.new('AutoCamera', cam_auto)
scene.collection.objects.link(ob_auto_camera)
ob_auto_camera.location = (44.0327, -56.8392, 33.7261)
ob_auto_camera.rotation_euler = (1.09748, -7.21219e-08, 0.694738)
scene.camera = ob_auto_camera
bpy.context.view_layer.update()
